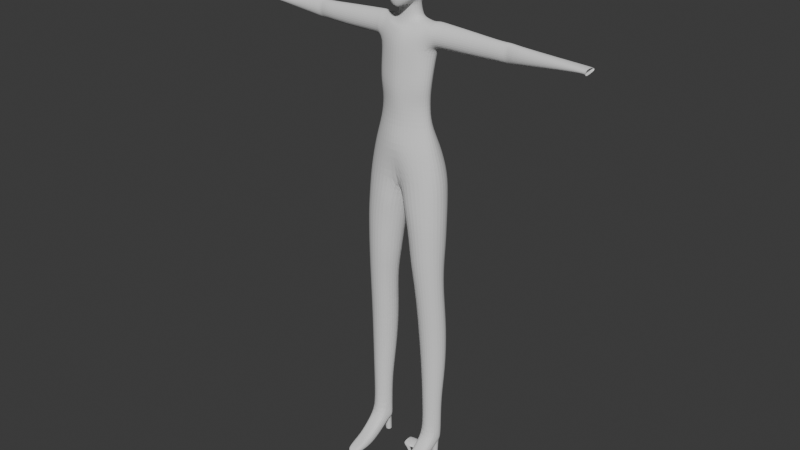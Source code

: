 # Source: player_simple4.blend  (saved by Blender 4.2.66; exported with 4.5.12 LTS)
import bpy
from mathutils import Matrix  # noqa: F401  (used for matrix-valued properties, if any)

bpy.ops.wm.read_factory_settings(use_empty=True)
scene = bpy.context.scene
scene.name = 'Scene'

# ---- collections
col_sample = bpy.data.collections.new('sample'); scene.collection.children.link(col_sample)
col_collection = bpy.data.collections.new('Collection'); scene.collection.children.link(col_collection)

# ---- world
world_world = bpy.data.worlds.new('World'); scene.world = world_world
world_world.use_nodes = True; world_world.node_tree.nodes.clear()
_N = world_world.node_tree.nodes; _L = world_world.node_tree.links
n0 = _N.new('ShaderNodeOutputWorld'); n0.name = 'World Output'; n0.location = (300, 300)
n1 = _N.new('ShaderNodeBackground'); n1.name = 'Background'; n1.location = (10, 300)
n1.inputs[0].default_value = (0.05088, 0.05088, 0.05088, 1.0)
_L.new(n1.outputs[0], n0.inputs[0])
n0.is_active_output = True
world_world.color = (0.05088, 0.05088, 0.05088)
world_world.sun_shadow_jitter_overblur = 0.0

# ---- meshes
me_cube = bpy.data.meshes.new('Cube')
me_cube.from_pydata([(0.0361, -0.0495, 1.611), (0.0361, 0.0494, 1.515), (0.0361, 0.0495, 1.611), (0.0214, 0.0565, 1.508), (0.0, 0.0601, 1.504), (0.0, 0.0603, 1.622), (0.0214, 0.0567, 1.618), (0.0414, 0.0567, 1.593), (0.044, 0.0603, 1.563), (0.0414, 0.0567, 1.532), (0.0466, -0.0323, 1.507), (0.0474, 0.0, 1.506), (0.0421, 0.0312, 1.507), (0.0409, 0.0314, 1.618), (0.041, 0.0, 1.621), (0.0409, -0.0314, 1.618), (0.0414, -0.0567, 1.593), (0.044, -0.0603, 1.563), (0.0214, -0.0567, 1.618), (0.0, -0.0603, 1.622), (0.0, 0.0773, 1.532), (0.0, 0.083, 1.563), (0.0, 0.0773, 1.593), (0.0228, 0.0721, 1.532), (0.0241, 0.0773, 1.563), (0.0228, 0.0721, 1.593), (0.0523, 0.0314, 1.532), (0.0558, 0.0314, 1.563), (0.0521, 0.0314, 1.593), (0.0537, 0.0, 1.532), (0.0561, 0.0, 1.563), (0.0528, 0.0, 1.593), (0.0534, -0.0314, 1.532), (0.0558, -0.0314, 1.563), (0.0521, -0.0314, 1.593), (0.0241, -0.0773, 1.563), (0.0228, -0.0721, 1.593), (0.0, -0.083, 1.563), (0.0, -0.0773, 1.593), (0.0, 0.0303, 1.484), (0.0255, 0.0238, 1.491), (0.0, -0.0303, 1.481), (0.0365, 0.0, 1.497), (0.0338, -0.0284, 1.493), (0.0227, 0.0314, 1.633), (0.0, 0.0314, 1.638), (0.0233, 0.0, 1.635), (0.0, 0.0, 1.64), (0.0227, -0.0314, 1.633), (0.0, -0.0314, 1.638), (0.0447, -0.0575, 1.532), (0.0241, -0.0746, 1.532), (0.0, -0.0803, 1.532), (0.0341, -0.0494, 1.495), (0.0178, -0.0647, 1.485), (0.0, -0.0729, 1.479), (0.0221, -0.0747, 1.508), (0.0381, -0.0531, 1.508), (0.0, -0.0803, 1.507), (0.0147, -0.0538, 1.478), (0.0, -0.0571, 1.472), (0.1003, -0.043, 0.08969), (0.1285, -0.024, 0.098), (0.1347, -0.002, 0.1079), (0.1198, 0.016, 0.1162), (0.101, 0.029, 0.1237), (0.08285, 0.016, 0.1171), (0.06767, -0.002, 0.1094), (0.07346, -0.024, 0.09932), (0.07411, -0.0754, 0.8329), (0.1198, -0.0567, 0.8337), (0.1393, -0.0113, 0.8336), (0.1188, 0.0362, 0.8615), (0.0719, 0.0562, 0.8609), (0.02503, 0.0362, 0.8602), (0.01142, -0.0113, 0.8294), (0.02847, -0.0586, 0.8325), (0.0, -0.06679, 1.141), (0.07456, -0.03994, 1.14), (0.08684, -0.01462, 1.141), (0.06842, 0.01147, 1.141), (0.0, 0.02067, 1.141), (0.0342, 0.0576, 1.073), (0.0396, -0.0748, 1.073), (0.0, -0.066, 1.366), (0.075, -0.036, 1.366), (0.095, 0.0, 1.353), (0.074, 0.034, 1.366), (0.0, 0.046, 1.366), (0.0, -0.0838, 1.073), (0.0937, -0.046, 1.073), (0.1126, -0.0117, 1.073), (0.0, -0.055, 0.9687), (0.1133, -0.0511, 0.9732), (0.1331, -0.0039, 0.9765), (0.104, 0.0547, 0.993), (0.0, 0.0547, 0.983), (0.0847, 0.0414, 1.073), (0.0, 0.0468, 1.073), (0.0, -0.0014, 0.9308), (0.04157, -0.05912, 1.141), (0.041, -0.055, 1.366), (0.0554, -0.0736, 0.9665), (0.0362, 0.02528, 1.141), (0.032, 0.05, 1.366), (0.0497, 0.0758, 0.989), (0.09233, 0.037, 1.402), (0.09233, 0.026, 1.434), (0.09333, 0.002, 1.443), (0.091, -0.025, 1.428), (0.091, -0.035, 1.402), (0.094, -0.027, 1.374), (0.0, -0.0286, 1.469), (0.039, -0.05, 1.398), (0.0278, -0.022, 1.476), (0.0339, 0.0, 1.48), (0.0242, 0.0205, 1.477), (0.0, 0.0304, 1.472), (0.1083, 0.03411, 1.402), (0.1083, 0.02487, 1.433), (0.1083, 0.00177, 1.443), (0.107, -0.02133, 1.427), (0.107, -0.03057, 1.402), (0.035, 0.05, 1.405), (0.073, 0.043, 1.403), (0.06291, 0.01386, 1.203), (0.069, 0.023, 1.305), (0.0, 0.04, 1.305), (0.0, 0.02674, 1.203), (0.06613, -0.04193, 1.203), (0.077, -0.04, 1.305), (0.091, -0.008, 1.304), (0.08115, -0.01189, 1.203), (0.0, -0.06768, 1.203), (0.0, -0.068, 1.305), (0.02965, -0.06124, 1.203), (0.041, -0.057, 1.305), (0.02751, 0.02995, 1.203), (0.031, 0.044, 1.305), (0.03, 0.0249, 1.449), (0.033, 0.028, 1.438), (0.045, 0.0, 1.442), (0.0349, 0.001, 1.452), (0.038, -0.024, 1.435), (0.027, -0.0199, 1.448), (0.06725, 0.01298, 1.25), (0.0, 0.03336, 1.25), (0.0754, -0.04387, 1.25), (0.08762, -0.01598, 1.25), (0.0, -0.07176, 1.25), (0.0377, -0.06211, 1.25), (0.03159, 0.03658, 1.25), (0.08884, -0.0602, 0.6054), (0.1245, -0.046, 0.6078), (0.05526, -0.0471, 0.604), (0.05736, 0.018, 0.6157), (0.04135, -0.0104, 0.6013), (0.1204, 0.018, 0.6193), (0.08832, 0.031, 0.6171), (0.1385, -0.0104, 0.6084), (0.08164, -0.0695, 0.7027), (0.0794, -0.072, 0.7518), (0.04264, -0.0547, 0.7023), (0.0383, -0.0566, 0.7516), (0.04392, 0.023, 0.6988), (0.03532, 0.03, 0.7789), (0.1182, 0.023, 0.6989), (0.1218, 0.03, 0.7799), (0.1209, -0.0546, 0.7522), (0.1219, -0.0528, 0.7021), (0.02233, -0.0137, 0.7494), (0.02661, -0.0136, 0.7006), (0.07851, 0.048, 0.7789), (0.08113, 0.038, 0.6993), (0.138, -0.0137, 0.7519), (0.1378, -0.0136, 0.7027), (0.125, -0.0298, 0.2077), (0.06611, -0.0054, 0.209), (0.09986, 0.024, 0.2477), (0.135, -0.0054, 0.2092), (0.1004, -0.042, 0.2059), (0.07517, -0.0298, 0.208), (0.07691, 0.014, 0.2482), (0.1219, 0.014, 0.2482), (0.09976, -0.0427, 0.3198), (0.09434, -0.0483, 0.4619), (0.0695, -0.0301, 0.3195), (0.06037, -0.0344, 0.4607), (0.0701, 0.029, 0.3464), (0.06131, 0.031, 0.4837), (0.1272, 0.029, 0.3481), (0.1264, 0.031, 0.4872), (0.1291, -0.0334, 0.4641), (0.1289, -0.0292, 0.3211), (0.04736, 0.0015, 0.459), (0.05708, 0.001, 0.3188), (0.09337, 0.045, 0.4849), (0.09916, 0.041, 0.3468), (0.1429, 0.0015, 0.4638), (0.1415, 0.001, 0.3209), (0.002892, -0.0062, 0.8963), (0.1124, 0.0475, 0.9264), (0.1363, -0.0068, 0.9056), (0.117, -0.0542, 0.9041), (0.06488, -0.0748, 0.9019), (0.0172, -0.0665, 0.9), (0.06123, 0.0671, 0.9231), (0.01309, 0.0456, 0.9206), (0.0, -0.034, 1.43), (0.0, -0.0288, 1.446), (0.072, 0.026, 1.43), (0.075, 0.0, 1.438), (0.072, -0.024, 1.43), (0.0, -0.04, 1.419), (0.073, -0.037, 1.403), (0.0, -0.059, 1.395), (0.09833, 0.0, 1.363), (0.09533, 0.027, 1.374), (0.1083, 0.00177, 1.367), (0.107, -0.02133, 1.377), (0.1083, 0.02487, 1.377), (0.0, -0.05, 1.415), (0.034, -0.039, 1.419), (0.028, -0.032, 1.422), (0.0, 0.047, 1.407), (0.0, 0.037, 1.431), (0.0, 0.0368, 1.445), (0.1162, 0.017, 0.08328), (0.1002, 0.023, 0.08668), (0.08508, 0.017, 0.08397), (0.1279, 0.005, 0.07505), (0.06677, -0.001, 0.0674), (0.1108, 0.02, 0.07143), (0.1162, -0.174, -0.00269), (0.08119, -0.174, -0.001937), (0.09813, -0.174, -0.002312), (0.1165, -0.172, 0.01225), (0.08149, -0.172, 0.0131), (0.09852, -0.172, 0.01272), (0.0965, -0.011, 0.05669), (0.1346, -0.01, 0.06088), (0.0656, -0.01, 0.06249), (0.1009, 0.024, 0.07366), (0.08988, 0.02, 0.07187), (0.1168, 0.01, 0.06726), (0.0838, 0.01, 0.06802), (0.1006, -0.003, 0.06164), (0.1147, 0.002, 0.06333), (0.08563, 0.002, 0.06404), (0.1051, 0.022, -0.004465), (0.09814, 0.025, -0.004322), (0.09112, 0.022, -0.004169), (0.1091, 0.014, -0.004538), (0.08812, 0.014, -0.00409), (0.09814, 0.004, -0.004322), (0.1061, 0.007, -0.004458), (0.09112, 0.007, -0.004169), (0.07308, -0.096, -0.002687), (0.07618, -0.145, -0.001771), (0.1227, -0.144, 0.02211), (0.125, -0.104, 0.03606), (0.09905, -0.104, 0.03667), (0.09875, -0.144, 0.02264), (0.074, -0.104, 0.0373), (0.0767, -0.144, 0.02319), (0.1222, -0.145, -0.002849), (0.1241, -0.096, -0.003931), (0.09813, -0.145, -0.002312), (0.09813, -0.096, -0.003317), (0.1277, -0.064, 0.06403), (0.1268, -0.04, 0.02705), (0.09881, -0.04, 0.02765), (0.07286, -0.04, 0.02827), (0.09965, -0.064, 0.06464), (0.0737, -0.064, 0.06525), (0.348, 0.001757, 1.428), (0.3037, 0.00177, 1.429), (0.3046, -0.01446, 1.421), (0.347, -0.01355, 1.421), (0.3493, 0.02422, 1.401), (0.3024, 0.02515, 1.4), (0.3024, 0.0185, 1.421), (0.3493, 0.01776, 1.42), (0.347, -0.01354, 1.38), (0.3046, -0.01446, 1.379), (0.3037, 0.00177, 1.371), (0.348, 0.001758, 1.372), (0.3467, -0.01999, 1.401), (0.3055, -0.02098, 1.4), (0.3493, 0.01776, 1.381), (0.3024, 0.0185, 1.379), (0.4662, 0.02001, 1.405), (0.4662, 0.01509, 1.417), (0.557, 0.01345, 1.415), (0.557, -0.01477, 1.415), (0.4655, -0.01443, 1.418), (0.4654, -0.02023, 1.405), (0.557, -0.0203, 1.408), (0.4658, -0.0004219, 1.422), (0.557, -0.001889, 1.417), (0.4655, -0.01493, 1.391), (0.557, 0.01215, 1.403), (0.4662, 0.01445, 1.393), (0.4658, -0.0005805, 1.388), (0.3259, 0.00177, 1.369), (0.3259, 0.01965, 1.378), (0.3259, 0.01965, 1.422), (0.3259, 0.00177, 1.431), (0.3259, -0.007118, 1.422), (0.3259, -0.01429, 1.4), (0.3414, 0.02589, 1.4), (0.3259, -0.007118, 1.378), (0.3103, 0.02649, 1.4), (0.3125, 0.02224, 1.412), (0.3392, 0.02182, 1.412), (0.3393, 0.02181, 1.389), (0.3126, 0.02225, 1.388), (0.3259, 0.02284, 1.385), (0.3259, 0.02284, 1.416), (0.3259, 0.02645, 1.4), (0.5675, -0.004027, 1.4), (0.5675, -0.02093, 1.398), (0.5679, 0.01397, 1.403), (0.5679, -0.02531, 1.407), (0.5678, 0.01967, 1.407), (0.5679, -0.002374, 1.416), (0.5679, -0.01879, 1.414), (0.5678, 0.01467, 1.413), (0.557, -0.01627, 1.401), (0.557, -0.002327, 1.402), (0.557, 0.01676, 1.408), (0.2058, -0.01789, 1.425), (0.206, 0.00177, 1.437), (0.2054, 0.02168, 1.427), (0.2063, -0.02577, 1.401), (0.2054, 0.02963, 1.401), (0.2054, 0.02168, 1.375), (0.206, 0.00177, 1.366), (0.2058, -0.01789, 1.375)], [], [(20, 21, 24, 23), (21, 22, 25, 24), (22, 5, 6, 25), (25, 6, 2, 7), (24, 25, 7, 8), (23, 24, 8, 9), (3, 23, 9, 1), (4, 20, 23, 3), (26, 27, 30, 29), (27, 28, 31, 30), (29, 30, 33, 32), (30, 31, 34, 33), (1, 9, 26, 12), (9, 8, 27, 26), (8, 7, 28, 27), (7, 2, 13, 28), (28, 13, 14, 31), (31, 14, 15, 34), (34, 15, 0, 16), (33, 34, 16, 17), (11, 29, 32, 10), (12, 26, 29, 11), (35, 36, 38, 37), (17, 16, 36, 35), (16, 0, 18, 36), (36, 18, 19, 38), (112, 114, 43, 41), (115, 116, 40, 42), (4, 3, 40, 39), (3, 1, 12, 40), (40, 12, 11, 42), (42, 11, 10, 43), (44, 45, 47, 46), (46, 47, 49, 48), (2, 6, 44, 13), (6, 5, 45, 44), (48, 49, 19, 18), (15, 48, 18, 0), (14, 46, 48, 15), (13, 44, 46, 14), (17, 35, 51, 50), (35, 37, 52, 51), (57, 56, 54, 53), (56, 58, 55, 54), (51, 52, 58, 56), (50, 51, 56, 57), (33, 17, 50, 32), (32, 50, 57, 10), (10, 57, 53, 43), (54, 55, 60, 59), (41, 43, 59, 60), (54, 59, 43, 53), (168, 70, 69, 161), (161, 69, 76, 163), (170, 75, 74, 165), (172, 73, 72, 167), (174, 71, 70, 168), (163, 76, 75, 170), (165, 74, 73, 172), (167, 72, 71, 174), (138, 104, 87, 126), (131, 86, 85, 130), (80, 97, 82, 103), (78, 90, 91, 79), (126, 87, 86, 131), (136, 101, 84, 134), (200, 205, 92, 99), (100, 83, 90, 78), (82, 105, 96, 98), (90, 93, 94, 91), (77, 89, 83, 100), (103, 82, 98, 81), (91, 94, 95, 97), (83, 102, 93, 90), (200, 99, 96, 207), (79, 91, 97, 80), (201, 95, 94, 202), (202, 94, 93, 203), (89, 92, 102, 83), (130, 85, 101, 136), (204, 203, 93, 102), (205, 204, 102, 92), (97, 95, 105, 82), (127, 88, 104, 138), (201, 206, 105, 95), (206, 207, 96, 105), (106, 118, 220, 217), (110, 122, 121, 109), (108, 120, 119, 107), (111, 219, 122, 110), (109, 121, 120, 108), (107, 119, 118, 106), (81, 128, 137, 103), (146, 127, 138, 151), (78, 129, 135, 100), (147, 130, 136, 150), (100, 135, 133, 77), (150, 136, 134, 149), (80, 125, 132, 79), (145, 126, 131, 148), (79, 132, 129, 78), (148, 131, 130, 147), (103, 137, 125, 80), (151, 138, 126, 145), (139, 116, 115, 142), (142, 115, 114, 144), (211, 141, 143, 212), (141, 142, 144, 143), (210, 140, 141, 211), (140, 139, 142, 141), (137, 151, 145, 125), (132, 148, 147, 129), (125, 145, 148, 132), (135, 150, 149, 133), (129, 147, 150, 135), (128, 146, 151, 137), (191, 157, 159, 198), (189, 155, 158, 196), (187, 154, 156, 194), (198, 159, 153, 192), (196, 158, 157, 191), (194, 156, 155, 189), (185, 152, 154, 187), (192, 153, 152, 185), (157, 166, 175, 159), (166, 167, 174, 175), (155, 164, 173, 158), (164, 165, 172, 173), (154, 162, 171, 156), (162, 163, 170, 171), (159, 175, 169, 153), (175, 174, 168, 169), (158, 173, 166, 157), (173, 172, 167, 166), (156, 171, 164, 155), (171, 170, 165, 164), (152, 160, 162, 154), (160, 161, 163, 162), (153, 169, 160, 152), (169, 168, 161, 160), (62, 176, 180, 61), (61, 180, 181, 68), (67, 177, 182, 66), (65, 178, 183, 64), (63, 179, 176, 62), (68, 181, 177, 67), (66, 182, 178, 65), (64, 183, 179, 63), (176, 193, 184, 180), (193, 192, 185, 184), (180, 184, 186, 181), (184, 185, 187, 186), (177, 195, 188, 182), (195, 194, 189, 188), (178, 197, 190, 183), (197, 196, 191, 190), (179, 199, 193, 176), (199, 198, 192, 193), (181, 186, 195, 177), (186, 187, 194, 195), (182, 188, 197, 178), (188, 189, 196, 197), (183, 190, 199, 179), (190, 191, 198, 199), (73, 74, 207, 206), (72, 73, 206, 201), (76, 69, 204, 205), (69, 70, 203, 204), (71, 202, 203, 70), (72, 201, 202, 71), (75, 200, 207, 74), (75, 76, 205, 200), (112, 209, 144, 114), (107, 210, 211, 108), (108, 211, 212, 109), (109, 212, 214, 110), (144, 209, 208, 143), (332, 276, 281, 333), (217, 220, 218, 216), (216, 218, 219, 111), (110, 214, 85, 111), (85, 86, 216, 111), (86, 87, 217, 216), (107, 106, 124, 210), (87, 124, 106, 217), (84, 101, 113, 215), (101, 85, 214, 113), (222, 212, 143, 223), (221, 222, 223, 213), (208, 213, 223, 143), (221, 215, 113, 222), (212, 222, 113, 214), (104, 123, 124, 87), (210, 124, 123, 140), (88, 224, 123, 104), (140, 123, 224, 225), (117, 116, 139, 226), (139, 140, 225, 226), (335, 280, 290, 336), (338, 284, 288, 334), (337, 285, 284, 338), (333, 281, 280, 335), (331, 277, 276, 332), (66, 229, 231, 67), (64, 227, 228, 65), (65, 228, 229, 66), (63, 230, 227, 64), (227, 232, 242, 228), (229, 243, 245, 231), (233, 236, 238, 235), (235, 238, 237, 234), (259, 262, 238, 236), (262, 264, 237, 238), (231, 245, 248, 241), (270, 271, 239, 240), (63, 62, 240, 230), (270, 240, 62, 269), (68, 67, 231, 241), (272, 274, 68, 241), (230, 244, 232, 227), (240, 239, 246, 247), (228, 242, 243, 229), (240, 247, 244, 230), (247, 255, 252, 244), (243, 251, 253, 245), (246, 254, 255, 247), (242, 250, 251, 243), (232, 249, 250, 242), (245, 253, 256, 248), (244, 252, 249, 232), (248, 256, 254, 246), (248, 246, 239, 241), (272, 241, 239, 271), (234, 258, 267, 235), (258, 257, 268, 267), (234, 237, 264, 258), (258, 264, 263, 257), (233, 265, 259, 236), (265, 266, 260, 259), (233, 235, 267, 265), (265, 267, 268, 266), (273, 274, 263, 261), (261, 263, 264, 262), (269, 273, 261, 260), (260, 261, 262, 259), (62, 61, 273, 269), (61, 68, 274, 273), (257, 272, 271, 268), (257, 263, 274, 272), (266, 270, 269, 260), (266, 268, 271, 270), (334, 288, 277, 331), (278, 295, 298, 275), (336, 290, 285, 337), (279, 291, 302, 289), (304, 285, 290, 305), (306, 281, 276, 307), (308, 277, 288, 309), (280, 281, 313, 312), (309, 288, 284, 311), (311, 284, 285, 304), (279, 289, 315, 310), (307, 276, 277, 308), (116, 117, 39, 40), (114, 115, 42, 43), (289, 302, 303, 286), (275, 298, 292, 282), (282, 292, 291, 279), (283, 300, 296, 287), (287, 296, 295, 278), (286, 303, 300, 283), (293, 330, 291, 292), (297, 294, 295, 296), (299, 293, 292, 298), (294, 299, 298, 295), (328, 297, 296, 300), (330, 301, 302, 291), (329, 328, 300, 303), (301, 329, 303, 302), (275, 307, 308, 278), (281, 306, 318, 313), (283, 311, 304, 286), (287, 309, 311, 283), (290, 280, 312, 316), (278, 308, 309, 287), (282, 306, 307, 275), (286, 304, 305, 289), (306, 282, 314, 318), (289, 305, 317, 315), (305, 290, 316, 317), (282, 279, 310, 314), (318, 314, 310, 319), (313, 318, 319, 312), (312, 319, 317, 316), (310, 315, 317, 319), (327, 293, 299, 325), (324, 330, 293, 327), (320, 329, 301, 322), (322, 301, 330, 324), (323, 297, 328, 321), (326, 294, 297, 323), (321, 328, 329, 320), (325, 299, 294, 326), (220, 336, 337, 218), (122, 334, 331, 121), (121, 331, 332, 120), (119, 333, 335, 118), (218, 337, 338, 219), (219, 338, 334, 122), (118, 335, 336, 220), (120, 332, 333, 119)])
_uv = me_cube.uv_layers.new(name='UVMap')
_uv.uv.foreach_set('vector', [0.4375, 0.375, 0.5, 0.375, 0.5, 0.4375, 0.4375, 0.4375, 0.5, 0.375, 0.5625, 0.375, 0.5625, 0.4375, 0.5, 0.4375, 0.5625, 0.375, 0.625, 0.375, 0.625, 0.4375, 0.5625, 0.4375, 0.5625, 0.4375, 0.625, 0.4375, 0.625, 0.5, 0.5625, 0.5, 0.5, 0.4375, 0.5625, 0.4375, 0.5625, 0.5, 0.5, 0.5, 0.4375, 0.4375, 0.5, 0.4375, 0.5, 0.5, 0.4375, 0.5, 0.375, 0.4375, 0.4375, 0.4375, 0.4375, 0.5, 0.375, 0.5, 0.375, 0.375, 0.4375, 0.375, 0.4375, 0.4375, 0.375, 0.4375, 0.4375, 0.5625, 0.5, 0.5625, 0.5, 0.625, 0.4375, 0.625, 0.5, 0.5625, 0.5625, 0.5625, 0.5625, 0.625, 0.5, 0.625, 0.4375, 0.625, 0.5, 0.625, 0.5, 0.6875, 0.4375, 0.6875, 0.5, 0.625, 0.5625, 0.625, 0.5625, 0.6875, 0.5, 0.6875, 0.375, 0.5, 0.4375, 0.5, 0.4375, 0.5625, 0.375, 0.5625, 0.4375, 0.5, 0.5, 0.5, 0.5, 0.5625, 0.4375, 0.5625, 0.5, 0.5, 0.5625, 0.5, 0.5625, 0.5625, 0.5, 0.5625, 0.5625, 0.5, 0.625, 0.5, 0.625, 0.5625, 0.5625, 0.5625, 0.5625, 0.5625, 0.625, 0.5625, 0.625, 0.625, 0.5625, 0.625, 0.5625, 0.625, 0.625, 0.625, 0.625, 0.6875, 0.5625, 0.6875, 0.5625, 0.6875, 0.625, 0.6875, 0.625, 0.75, 0.5625, 0.75, 0.5, 0.6875, 0.5625, 0.6875, 0.5625, 0.75, 0.5, 0.75, 0.3742, 0.625, 0.4375, 0.625, 0.4375, 0.6875, 0.3661, 0.6872, 0.375, 0.5625, 0.4375, 0.5625, 0.4375, 0.625, 0.3742, 0.625, 0.5, 0.8125, 0.5625, 0.8125, 0.5625, 0.875, 0.5, 0.875, 0.5, 0.75, 0.5625, 0.75, 0.5625, 0.8125, 0.5, 0.8125, 0.5625, 0.75, 0.625, 0.75, 0.625, 0.8125, 0.5625, 0.8125, 0.5625, 0.8125, 0.625, 0.8125, 0.625, 0.875, 0.5625, 0.875, 0.0, 0.0, 0.0, 0.0, 0.0, 0.0, 0.0, 0.0, 0.0, 0.0, 0.0, 0.0, 0.0, 0.0, 0.0, 0.0, 0.25, 0.5, 0.3125, 0.5, 0.3426, 0.5625, 0.25, 0.5625, 0.3125, 0.5, 0.375, 0.5, 0.375, 0.5625, 0.3426, 0.5625, 0.3426, 0.5625, 0.375, 0.5625, 0.3742, 0.625, 0.344, 0.625, 0.344, 0.625, 0.3742, 0.625, 0.3661, 0.6872, 0.3324, 0.6874, 0.6875, 0.5625, 0.75, 0.5625, 0.75, 0.625, 0.6875, 0.625, 0.6875, 0.625, 0.75, 0.625, 0.75, 0.6875, 0.6875, 0.6875, 0.625, 0.5, 0.6875, 0.5, 0.6875, 0.5625, 0.625, 0.5625, 0.6875, 0.5, 0.75, 0.5, 0.75, 0.5625, 0.6875, 0.5625, 0.6875, 0.6875, 0.75, 0.6875, 0.75, 0.75, 0.6875, 0.75, 0.625, 0.6875, 0.6875, 0.6875, 0.6875, 0.75, 0.625, 0.75, 0.625, 0.625, 0.6875, 0.625, 0.6875, 0.6875, 0.625, 0.6875, 0.625, 0.5625, 0.6875, 0.5625, 0.6875, 0.625, 0.625, 0.625, 0.5, 0.75, 0.5, 0.8125, 0.5, 0.8125, 0.5, 0.75, 0.5, 0.8125, 0.5, 0.875, 0.5, 0.875, 0.5, 0.8125, 0.4773, 0.7452, 0.5, 0.813, 0.4974, 0.8007, 0.474, 0.7413, 0.5, 0.813, 0.5, 0.875, 0.5, 0.875, 0.4974, 0.8007, 0.5, 0.8125, 0.5, 0.875, 0.5, 0.875, 0.5, 0.813, 0.5, 0.75, 0.5, 0.8125, 0.5, 0.813, 0.4773, 0.7452, 0.5, 0.6875, 0.5, 0.75, 0.5, 0.75, 0.4375, 0.6875, 0.4375, 0.6875, 0.5, 0.75, 0.4773, 0.7452, 0.3661, 0.6872, 0.3661, 0.6872, 0.4773, 0.7452, 0.474, 0.7413, 0.3324, 0.6874, 0.4974, 0.8007, 0.5, 0.875, 0.4814, 0.8559, 0.4807, 0.7981, 0.25, 0.6875, 0.3324, 0.6874, 0.4807, 0.7981, 0.4814, 0.8559, 0.4974, 0.8007, 0.4807, 0.7981, 0.3324, 0.6874, 0.474, 0.7413, 0.0, 0.0, 0.0, 0.0, 0.0, 0.0, 0.0, 0.0, 0.0, 0.0, 0.0, 0.0, 0.0, 0.0, 0.0, 0.0, 0.0, 0.0, 0.0, 0.0, 0.0, 0.0, 0.0, 0.0, 0.0, 0.0, 0.0, 0.0, 0.0, 0.0, 0.0, 0.0, 0.0, 0.0, 0.0, 0.0, 0.0, 0.0, 0.0, 0.0, 0.0, 0.0, 0.0, 0.0, 0.0, 0.0, 0.0, 0.0, 0.0, 0.0, 0.0, 0.0, 0.0, 0.0, 0.0, 0.0, 0.0, 0.0, 0.0, 0.0, 0.0, 0.0, 0.0, 0.0, 0.0, 0.0, 0.0, 0.0, 0.0, 0.0, 0.0, 0.0, 0.0, 0.0, 0.0, 0.0, 0.0, 0.0, 0.0, 0.0, 0.0, 0.0, 0.0, 0.0, 0.0, 0.0, 0.0, 0.0, 0.0, 0.0, 0.0, 0.0, 0.0, 0.0, 0.0, 0.0, 0.0, 0.0, 0.0, 0.0, 0.0, 0.0, 0.0, 0.0, 0.0, 0.0, 0.0, 0.0, 0.0, 0.0, 0.0, 0.0, 0.0, 0.0, 0.0, 0.0, 0.0, 0.0, 0.0, 0.0, 0.0, 0.0, 0.0, 0.0, 0.0, 0.0, 0.0, 0.0, 0.0, 0.0, 0.0, 0.0, 0.0, 0.0, 0.0, 0.0, 0.0, 0.0, 0.0, 0.0, 0.0, 0.0, 0.0, 0.0, 0.0, 0.0, 0.0, 0.0, 0.0, 0.0, 0.0, 0.0, 0.0, 0.0, 0.0, 0.0, 0.0, 0.0, 0.0, 0.0, 0.0, 0.0, 0.0, 0.0, 0.0, 0.0, 0.0, 0.0, 0.0, 0.0, 0.0, 0.0, 0.0, 0.0, 0.0, 0.0, 0.0, 0.0, 0.0, 0.0, 0.0, 0.0, 0.0, 0.0, 0.0, 0.0, 0.0, 0.0, 0.0, 0.0, 0.0, 0.0, 0.0, 0.0, 0.0, 0.0, 0.0, 0.0, 0.0, 0.0, 0.0, 0.0, 0.0, 0.0, 0.0, 0.0, 0.0, 0.0, 0.0, 0.0, 0.0, 0.0, 0.0, 0.0, 0.0, 0.0, 0.0, 0.0, 0.0, 0.0, 0.0, 0.0, 0.0, 0.0, 0.0, 0.0, 0.0, 0.0, 0.0, 0.0, 0.0, 0.0, 0.0, 0.0, 0.0, 0.0, 0.0, 0.0, 0.0, 0.0, 0.0, 0.0, 0.0, 0.0, 0.0, 0.0, 0.0, 0.0, 0.0, 0.0, 0.0, 0.0, 0.0, 0.0, 0.0, 0.0, 0.0, 0.0, 0.0, 0.0, 0.0, 0.0, 0.0, 0.0, 0.0, 0.0, 0.0, 0.0, 0.0, 0.0, 0.0, 0.0, 0.0, 0.0, 0.0, 0.0, 0.0, 0.0, 0.0, 0.0, 0.0, 0.0, 0.0, 0.0, 0.0, 0.0, 0.0, 0.0, 0.0, 0.0, 0.0, 0.0, 0.0, 0.0, 0.0, 0.0, 0.0, 0.0, 0.0, 0.0, 0.0, 0.0, 0.0, 0.0, 0.0, 0.0, 0.0, 0.0, 0.0, 0.0, 0.0, 0.0, 0.0, 0.0, 0.0, 0.0, 0.0, 0.0, 0.0, 0.0, 0.0, 0.0, 0.0, 0.0, 0.0, 0.0, 0.0, 0.0, 0.0, 0.0, 0.0, 0.0, 0.0, 0.0, 0.0, 0.0, 0.0, 0.0, 0.0, 0.0, 0.0, 0.0, 0.0, 0.0, 0.0, 0.0, 0.0, 0.0, 0.0, 0.0, 0.0, 0.0, 0.0, 0.0, 0.0, 0.0, 0.0, 0.0, 0.0, 0.0, 0.0, 0.0, 0.0, 0.0, 0.0, 0.0, 0.0, 0.0, 0.0, 0.0, 0.0, 0.0, 0.0, 0.0, 0.0, 0.0, 0.0, 0.0, 0.0, 0.0, 0.0, 0.0, 0.0, 0.0, 0.0, 0.0, 0.0, 0.0, 0.0, 0.0, 0.0, 0.0, 0.0, 0.0, 0.0, 0.0, 0.0, 0.0, 0.0, 0.0, 0.0, 0.0, 0.0, 0.0, 0.0, 0.0, 0.0, 0.0, 0.0, 0.0, 0.0, 0.0, 0.0, 0.0, 0.0, 0.0, 0.0, 0.0, 0.0, 0.0, 0.0, 0.0, 0.0, 0.0, 0.0, 0.0, 0.0, 0.0, 0.0, 0.0, 0.0, 0.0, 0.0, 0.0, 0.0, 0.0, 0.0, 0.0, 0.0, 0.0, 0.0, 0.0, 0.0, 0.0, 0.0, 0.0, 0.0, 0.0, 0.0, 0.0, 0.0, 0.0, 0.0, 0.0, 0.0, 0.0, 0.0, 0.0, 0.0, 0.0, 0.0, 0.0, 0.0, 0.0, 0.0, 0.0, 0.0, 0.0, 0.0, 0.0, 0.0, 0.0, 0.0, 0.0, 0.0, 0.0, 0.0, 0.0, 0.0, 0.0, 0.0, 0.0, 0.0, 0.0, 0.0, 0.0, 0.0, 0.0, 0.0, 0.0, 0.0, 0.0, 0.0, 0.0, 0.0, 0.0, 0.0, 0.0, 0.0, 0.0, 0.0, 0.0, 0.0, 0.0, 0.0, 0.0, 0.0, 0.0, 0.0, 0.0, 0.0, 0.0, 0.0, 0.0, 0.0, 0.0, 0.0, 0.0, 0.0, 0.0, 0.0, 0.0, 0.0, 0.0, 0.0, 0.0, 0.0, 0.0, 0.0, 0.0, 0.0, 0.0, 0.0, 0.0, 0.0, 0.0, 0.0, 0.0, 0.0, 0.0, 0.0, 0.0, 0.0, 0.0, 0.0, 0.0, 0.0, 0.0, 0.0, 0.0, 0.0, 0.0, 0.0, 0.0, 0.0, 0.0, 0.0, 0.0, 0.0, 0.0, 0.0, 0.0, 0.0, 0.0, 0.0, 0.0, 0.0, 0.0, 0.0, 0.0, 0.0, 0.0, 0.0, 0.0, 0.0, 0.0, 0.0, 0.0, 0.0, 0.0, 0.0, 0.0, 0.0, 0.0, 0.0, 0.0, 0.0, 0.0, 0.0, 0.0, 0.0, 0.0, 0.0, 0.0, 0.0, 0.0, 0.0, 0.0, 0.0, 0.0, 0.0, 0.0, 0.0, 0.0, 0.0, 0.0, 0.0, 0.0, 0.0, 0.0, 0.0, 0.0, 0.0, 0.0, 0.0, 0.0, 0.0, 0.0, 0.0, 0.0, 0.0, 0.0, 0.0, 0.0, 0.0, 0.0, 0.0, 0.0, 0.0, 0.0, 0.0, 0.0, 0.0, 0.0, 0.0, 0.0, 0.0, 0.0, 0.0, 0.0, 0.0, 0.0, 0.0, 0.0, 0.0, 0.0, 0.0, 0.0, 0.0, 0.0, 0.0, 0.0, 0.0, 0.0, 0.0, 0.0, 0.0, 0.0, 0.0, 0.0, 0.0, 0.0, 0.0, 0.0, 0.0, 0.0, 0.0, 0.0, 0.0, 0.0, 0.0, 0.0, 0.0, 0.0, 0.0, 0.0, 0.0, 0.0, 0.0, 0.0, 0.0, 0.0, 0.0, 0.0, 0.0, 0.0, 0.0, 0.0, 0.0, 0.0, 0.0, 0.0, 0.0, 0.0, 0.0, 0.0, 0.0, 0.0, 0.0, 0.0, 0.0, 0.0, 0.0, 0.0, 0.0, 0.0, 0.0, 0.0, 0.0, 0.0, 0.0, 0.0, 0.0, 0.0, 0.0, 0.0, 0.0, 0.0, 0.0, 0.0, 0.0, 0.0, 0.0, 0.0, 0.0, 0.0, 0.0, 0.0, 0.0, 0.0, 0.0, 0.0, 0.0, 0.0, 0.0, 0.0, 0.0, 0.0, 0.0, 0.0, 0.0, 0.0, 0.0, 0.0, 0.0, 0.0, 0.0, 0.0, 0.0, 0.0, 0.0, 0.0, 0.0, 0.0, 0.0, 0.0, 0.0, 0.0, 0.0, 0.0, 0.0, 0.0, 0.0, 0.0, 0.0, 0.0, 0.0, 0.0, 0.0, 0.0, 0.0, 0.0, 0.0, 0.0, 0.0, 0.0, 0.0, 0.0, 0.0, 0.0, 0.0, 0.0, 0.0, 0.0, 0.0, 0.0, 0.0, 0.0, 0.0, 0.0, 0.0, 0.0, 0.0, 0.0, 0.0, 0.0, 0.0, 0.0, 0.0, 0.0, 0.0, 0.0, 0.0, 0.0, 0.0, 0.0, 0.0, 0.0, 0.0, 0.0, 0.0, 0.0, 0.0, 0.0, 0.0, 0.0, 0.0, 0.0, 0.0, 0.0, 0.0, 0.0, 0.0, 0.0, 0.0, 0.0, 0.0, 0.0, 0.0, 0.0, 0.0, 0.0, 0.0, 0.0, 0.0, 0.0, 0.0, 0.0, 0.0, 0.0, 0.0, 0.0, 0.0, 0.0, 0.0, 0.0, 0.0, 0.0, 0.0, 0.0, 0.0, 0.0, 0.0, 0.0, 0.0, 0.0, 0.0, 0.0, 0.0, 0.0, 0.0, 0.0, 0.0, 0.0, 0.0, 0.0, 0.0, 0.0, 0.0, 0.0, 0.0, 0.0, 0.0, 0.0, 0.0, 0.0, 0.0, 0.0, 0.0, 0.0, 0.0, 0.0, 0.0, 0.0, 0.0, 0.0, 0.0, 0.0, 0.0, 0.0, 0.0, 0.0, 0.0, 0.0, 0.0, 0.0, 0.0, 0.0, 0.0, 0.0, 0.0, 0.0, 0.0, 0.0, 0.0, 0.0, 0.0, 0.0, 0.0, 0.0, 0.0, 0.0, 0.0, 0.0, 0.0, 0.0, 0.0, 0.0, 0.0, 0.0, 0.0, 0.0, 0.0, 0.0, 0.0, 0.0, 0.0, 0.0, 0.0, 0.0, 0.0, 0.0, 0.0, 0.0, 0.0, 0.0, 0.0, 0.0, 0.0, 0.0, 0.0, 0.0, 0.0, 0.0, 0.0, 0.0, 0.0, 0.0, 0.0, 0.0, 0.0, 0.0, 0.0, 0.0, 0.0, 0.0, 0.0, 0.0, 0.0, 0.0, 0.0, 0.0, 0.0, 0.0, 0.0, 0.0, 0.0, 0.0, 0.0, 0.0, 0.0, 0.0, 0.0, 0.0, 0.0, 0.0, 0.0, 0.0, 0.0, 0.0, 0.0, 0.0, 0.0, 0.0, 0.0, 0.0, 0.0, 0.0, 0.0, 0.0, 0.0, 0.0, 0.0, 0.0, 0.0, 0.0, 0.0, 0.0, 0.0, 0.0, 0.0, 0.0, 0.0, 0.0, 0.0, 0.0, 0.0, 0.0, 0.0, 0.0, 0.0, 0.0, 0.0, 0.0, 0.0, 0.0, 0.0, 0.0, 0.0, 0.0, 0.0, 0.0, 0.0, 0.0, 0.0, 0.0, 0.0, 0.0, 0.0, 0.0, 0.0, 0.0, 0.0, 0.0, 0.0, 0.0, 0.0, 0.0, 0.0, 0.0, 0.0, 0.0, 0.0, 0.0, 0.0, 0.0, 0.0, 0.0, 0.0, 0.0, 0.0, 0.0, 0.0, 0.0, 0.0, 0.0, 0.0, 0.0, 0.0, 0.0, 0.0, 0.0, 0.0, 0.0, 0.0, 0.0, 0.0, 0.0, 0.0, 0.0, 0.0, 0.0, 0.0, 0.0, 0.0, 0.0, 0.0, 0.0, 0.0, 0.0, 0.0, 0.0, 0.0, 0.0, 0.0, 0.0, 0.0, 0.0, 0.0, 0.0, 0.0, 0.0, 0.0, 0.0, 0.0, 0.0, 0.0, 0.0, 0.0, 0.0, 0.0, 0.0, 0.0, 0.0, 0.0, 0.0, 0.0, 0.0, 0.0, 0.0, 0.0, 0.0, 0.0, 0.0, 0.0, 0.0, 0.0, 0.0, 0.0, 0.0, 0.0, 0.0, 0.0, 0.0, 0.0, 0.0, 0.0, 0.0, 0.0, 0.0, 0.0, 0.0, 0.0, 0.0, 0.0, 0.0, 0.0, 0.0, 0.0, 0.0, 0.0, 0.0, 0.0, 0.0, 0.0, 0.0, 0.0, 0.0, 0.0, 0.0, 0.0, 0.0, 0.0, 0.0, 0.0, 0.0, 0.0, 0.0, 0.0, 0.0, 0.0, 0.0, 0.0, 0.0, 0.0, 0.0, 0.0, 0.0, 0.0, 0.0, 0.0, 0.0, 0.0, 0.0, 0.0, 0.0, 0.0, 0.0, 0.0, 0.0, 0.0, 0.0, 0.0, 0.0, 0.0, 0.0, 0.0, 0.0, 0.0, 0.0, 0.0, 0.0, 0.0, 0.0, 0.0, 0.0, 0.0, 0.0, 0.0, 0.0, 0.0, 0.0, 0.0, 0.0, 0.0, 0.0, 0.0, 0.0, 0.0, 0.0, 0.0, 0.0, 0.0, 0.0, 0.0, 0.0, 0.0, 0.0, 0.0, 0.0, 0.0, 0.0, 0.0, 0.0, 0.0, 0.0, 0.0, 0.0, 0.0, 0.0, 0.0, 0.0, 0.0, 0.0, 0.0, 0.0, 0.0, 0.0, 0.0, 0.0, 0.0, 0.0, 0.0, 0.0, 0.0, 0.0, 0.0, 0.0, 0.0, 0.0, 0.0, 0.0, 0.0, 0.0, 0.0, 0.0, 0.0, 0.0, 0.0, 0.0, 0.0, 0.0, 0.0, 0.0, 0.0, 0.0, 0.0, 0.0, 0.0, 0.0, 0.0, 0.0, 0.0, 0.0, 0.0, 0.0, 0.0, 0.0, 0.0, 0.0, 0.0, 0.0, 0.0, 0.0, 0.0, 0.0, 0.0, 0.0, 0.0, 0.0, 0.0, 0.0, 0.0, 0.0, 0.0, 0.0, 0.0, 0.0, 0.0, 0.0, 0.0, 0.0, 0.0, 0.0, 0.0, 0.0, 0.0, 0.0, 0.0, 0.0, 0.0, 0.0, 0.0, 0.0, 0.0, 0.0, 0.0, 0.0, 0.0, 0.0, 0.0, 0.0, 0.0, 0.0, 0.0, 0.0, 0.0, 0.0, 0.0, 0.0, 0.0, 0.0, 0.0, 0.0, 0.0, 0.0, 0.0, 0.0, 0.0, 0.0, 0.0, 0.0, 0.0, 0.0, 0.0, 0.0, 0.0, 0.0, 0.0, 0.0, 0.0, 0.0, 0.0, 0.0, 0.0, 0.0, 0.0, 0.0, 0.0, 0.0, 0.0, 0.0, 0.0, 0.0, 0.0, 0.0, 0.0, 0.0, 0.0, 0.0, 0.0, 0.0, 0.0, 0.0, 0.0, 0.0, 0.0, 0.0, 0.0, 0.0, 0.0, 0.0, 0.0, 0.0, 0.0, 0.0, 0.0, 0.0, 0.0, 0.0, 0.0, 0.0, 0.0, 0.0, 0.0, 0.0, 0.0, 0.0, 0.0, 0.0, 0.0, 0.0, 0.0, 0.0, 0.0, 0.0, 0.0, 0.0, 0.0, 0.0, 0.0, 0.0, 0.0, 0.0, 0.0, 0.0, 0.0, 0.0, 0.0, 0.0, 0.0, 0.0, 0.0, 0.0, 0.0, 0.0, 0.0, 0.0, 0.0, 0.0, 0.0, 0.0, 0.0, 0.0, 0.0, 0.0, 0.0, 0.0, 0.0, 0.0, 0.0, 0.0, 0.0, 0.0, 0.0, 0.0, 0.0, 0.0, 0.0, 0.0, 0.0, 0.0, 0.0, 0.0, 0.0, 0.0, 0.0, 0.0, 0.0, 0.0, 0.0, 0.0, 0.0, 0.0, 0.0, 0.0, 0.0, 0.0, 0.0, 0.0, 0.0, 0.0, 0.0, 0.0, 0.0, 0.0, 0.0, 0.0, 0.0, 0.0, 0.0, 0.0, 0.0, 0.0, 0.0, 0.0, 0.0, 0.0, 0.0, 0.0, 0.0, 0.0, 0.0, 0.0, 0.0, 0.0, 0.0, 0.0, 0.0, 0.0, 0.0, 0.0, 0.0, 0.0, 0.0, 0.0, 0.0, 0.0, 0.0, 0.0, 0.0, 0.0, 0.0, 0.0, 0.0, 0.0, 0.0, 0.0, 0.0, 0.0, 0.0, 0.0, 0.0, 0.0, 0.0, 0.0, 0.0, 0.0, 0.0, 0.0, 0.0, 0.0, 0.0, 0.0, 0.0, 0.0, 0.0, 0.0, 0.0, 0.0, 0.0, 0.0, 0.0, 0.0, 0.0, 0.0, 0.0, 0.0, 0.0, 0.0, 0.0, 0.0, 0.0, 0.0, 0.0, 0.0, 0.0, 0.0, 0.0, 0.0, 0.0, 0.0, 0.0, 0.0, 0.0, 0.0, 0.0, 0.0, 0.0, 0.0, 0.0, 0.0, 0.0, 0.0, 0.0, 0.0, 0.0, 0.0, 0.0, 0.0, 0.0, 0.0, 0.0, 0.0, 0.0, 0.0, 0.0, 0.0, 0.0, 0.0, 0.0, 0.0, 0.0, 0.0, 0.0, 0.0, 0.0, 0.0, 0.0, 0.0, 0.0, 0.0, 0.0, 0.0, 0.0, 0.0, 0.0, 0.0, 0.0, 0.0, 0.0, 0.0, 0.0, 0.0, 0.0, 0.0, 0.0, 0.0, 0.0, 0.0, 0.0, 0.0, 0.0, 0.0, 0.0, 0.0, 0.0, 0.0, 0.0, 0.0, 0.0, 0.0, 0.0, 0.0, 0.0, 0.0, 0.0, 0.0, 0.0, 0.0, 0.0, 0.0, 0.0, 0.0, 0.0, 0.0, 0.0, 0.0, 0.0, 0.0, 0.0, 0.0, 0.0, 0.0, 0.0, 0.0, 0.0, 0.0, 0.0, 0.0, 0.0, 0.0, 0.0, 0.0, 0.0, 0.0, 0.0, 0.0, 0.0, 0.0, 0.0, 0.0, 0.0, 0.0, 0.0, 0.0, 0.0, 0.0, 0.0, 0.0, 0.0, 0.0, 0.0, 0.0, 0.0, 0.0, 0.0, 0.0, 0.0, 0.0, 0.0, 0.0, 0.0, 0.0, 0.0, 0.0, 0.0, 0.0, 0.0, 0.0, 0.0, 0.0, 0.0, 0.0, 0.0, 0.0, 0.0, 0.0, 0.0, 0.0, 0.0, 0.0, 0.0, 0.0, 0.0, 0.0, 0.0, 0.0, 0.0, 0.0, 0.0, 0.0, 0.0, 0.0, 0.0, 0.0, 0.0, 0.0, 0.0, 0.0, 0.0, 0.0, 0.0, 0.0, 0.0, 0.0, 0.0, 0.0, 0.0, 0.0, 0.0, 0.0, 0.0, 0.0, 0.0, 0.0, 0.0, 0.0, 0.0, 0.0, 0.0, 0.0, 0.0, 0.0, 0.0, 0.0, 0.0, 0.0, 0.0, 0.0, 0.0, 0.0, 0.0, 0.0, 0.0, 0.0, 0.0, 0.0, 0.0, 0.0, 0.0, 0.0, 0.0, 0.0, 0.0, 0.0, 0.0, 0.0, 0.0, 0.0, 0.0, 0.0, 0.0, 0.0, 0.0, 0.0, 0.0, 0.0, 0.0, 0.0, 0.0, 0.0, 0.0, 0.0, 0.0, 0.0, 0.0, 0.0, 0.0, 0.0, 0.0, 0.0, 0.0, 0.0, 0.0, 0.0, 0.0, 0.0, 0.0, 0.0, 0.0, 0.0, 0.0, 0.0, 0.0, 0.0, 0.0, 0.0, 0.0, 0.0, 0.0, 0.0, 0.0, 0.0, 0.0, 0.0, 0.0, 0.0, 0.0, 0.0, 0.0, 0.0, 0.0, 0.0, 0.0, 0.0, 0.0, 0.0, 0.0, 0.0, 0.0, 0.0, 0.0, 0.0, 0.0, 0.0, 0.0, 0.0, 0.0, 0.0, 0.0, 0.0, 0.0, 0.0, 0.0, 0.0, 0.0, 0.0, 0.0, 0.0, 0.0, 0.0, 0.0, 0.0, 0.0, 0.0, 0.0, 0.0, 0.0, 0.0, 0.0, 0.0, 0.0, 0.0, 0.0, 0.0, 0.0, 0.0, 0.0, 0.0, 0.0, 0.0, 0.0, 0.0, 0.0, 0.0, 0.0, 0.0, 0.0, 0.0, 0.0, 0.0, 0.0, 0.0, 0.0, 0.0, 0.0, 0.0, 0.0, 0.0, 0.0, 0.0, 0.0, 0.0, 0.0, 0.0, 0.0, 0.0, 0.0, 0.0, 0.0, 0.0, 0.0, 0.0, 0.0, 0.0, 0.0, 0.0, 0.0, 0.0, 0.0, 0.0, 0.0, 0.0, 0.0, 0.0, 0.0, 0.0, 0.0, 0.0, 0.0, 0.0, 0.0, 0.0, 0.0, 0.0, 0.0, 0.0, 0.0, 0.0, 0.0, 0.0, 0.0, 0.0, 0.0, 0.0, 0.0, 0.0, 0.0, 0.0, 0.0, 0.0, 0.0, 0.0, 0.0, 0.0, 0.0, 0.0, 0.0, 0.0, 0.0, 0.0, 0.0, 0.0, 0.0, 0.0, 0.0, 0.0, 0.0, 0.0, 0.0, 0.0, 0.0, 0.0, 0.0, 0.0, 0.0, 0.0, 0.0, 0.0, 0.0, 0.0, 0.0, 0.0, 0.0, 0.0, 0.0, 0.0, 0.0, 0.0, 0.0, 0.0, 0.0, 0.0, 0.0, 0.0, 0.0, 0.0, 0.0, 0.0, 0.0, 0.0, 0.0, 0.0, 0.0, 0.0, 0.0, 0.0, 0.0, 0.0, 0.0, 0.0, 0.0, 0.0, 0.0, 0.0, 0.0, 0.0, 0.0, 0.0, 0.0, 0.0, 0.0, 0.0, 0.0, 0.0, 0.0, 0.0, 0.0, 0.0, 0.0, 0.0, 0.0, 0.0, 0.0, 0.0, 0.0, 0.0, 0.0, 0.0, 0.0, 0.0, 0.0, 0.0, 0.0, 0.0, 0.0, 0.0, 0.0, 0.0, 0.0, 0.0, 0.0, 0.0, 0.0, 0.0, 0.0, 0.0, 0.0, 0.0, 0.0, 0.0, 0.0, 0.0, 0.0, 0.0, 0.0, 0.0, 0.0, 0.0, 0.0, 0.0])
me_cube.update()
me_cube_002 = bpy.data.meshes.new('Cube.002')
me_cube_002.from_pydata([(3.328e-24, 0.01334, 0.0474), (0.0034, 0.0008878, 0.0499), (0.0049, -0.02205, 0.02235), (0.0043, 0.01631, 0.01615), (0.0002, -0.03395, 0.0193), (-0.0004, 0.02064, 0.0151), (0.0065, -0.0032, -1.538e-09), (0.005721, -0.01775, -1.163e-09), (0.0041, 0.01375, -1.103e-09), (0.0001, -0.02445, 1.148e-10), (-0.0002, 0.01774, -2.639e-10), (0.00387, -0.00275, 0.0112), (0.00716, -0.02042, 0.01328), (0.0043, 0.01501, 0.00875), (-0.0003, 0.01904, 0.0075), (0.0002, -0.02975, 0.011), (-1.448e-24, -0.02635, 0.0274), (0.0033, -0.03185, 0.0202), (0.0042, -0.03645, 0.033), (0.003, -0.03375, 0.0355), (0.0002, -0.03285, 0.0367), (0.0002, -0.04115, 0.0301), (0.0031, -0.03955, 0.031), (0.0001, -0.02685, 0.0052), (0.0034, -0.027, 0.0118), (0.0043, -0.02705, 0.0214), (0.0034, -0.02485, 0.0063), (0.0002, -0.03195, 0.0156), (0.0033, -0.0292, 0.01605), (0.0023, -0.02615, 0.0252), (0.0019, -0.02445, 0.0249), (0.0047, -0.02525, 0.01705), (0.0002, -0.04475, 0.0448), (0.0037, -0.04305, 0.0419), (0.0044, -0.04055, 0.0383), (0.0032, -0.03785, 0.0405), (0.0026, -0.04065, 0.0432), (0.0002, -0.03985, 0.0445), (0.0002, -0.03665, 0.0413), (0.0002, -0.04435, 0.0353), (0.0002, -0.04625, 0.0393), (0.0032, -0.04325, 0.0361), (0.0025, -0.04485, 0.0399), (0.003185, 0.01606, 0.04634), (0.003815, -0.00195, 0.01945), (0.003701, -0.0103, 0.0434), (0.0025, -0.0104, 0.0509), (0.004401, 0.00065, 0.042), (0.002887, 0.01363, 0.04041), (0.0001, 0.02208, 0.0394), (0.00303, -0.0132, 0.04615), (0.00303, -0.01855, 0.0462), (0.0035, 0.004139, 0.05114), (0.00433, -0.00615, 0.04575), (0.00473, -0.0019, 0.04545), (0.00433, 0.005173, 0.04482), (0.00393, 0.0093, 0.0445), (0.003554, -0.00075, 0.02585), (0.0043, 0.01711, 0.0217), (0.0002, -0.02145, 0.0454), (0.0002, -0.02115, 0.0518), (0.0031, -0.01825, 0.0536), (0.0034, -0.01326, 0.05373), (0.0029, 0.01593, 0.04208), (0.00233, 0.02031, 0.04065), (7.532e-05, 0.002292, 0.05187), (0.002075, 0.01275, 0.04537), (0.0001, 0.0004346, 0.05212), (1.207e-24, 0.0008878, 0.0508), (-9.369e-05, 0.01181, 0.04665), (0.0002, -0.0105, 0.0526), (0.002701, -0.01878, 0.04288), (0.0001, -0.02165, 0.0422), (3.328e-24, 0.02188, 0.0368), (0.0029, 0.02011, 0.0381), (-0.0003, -0.02355, 0.0273), (0.0037, -0.0209, 0.0279), (-0.0004, 0.02094, 0.0205), (0.004266, -0.00025, 0.03295), (-0.0035, 0.0008878, 0.0499), (-0.0054, -0.02205, 0.02235), (-0.0073, 0.01539, 0.01615), (-0.0093, -0.0032, 1.538e-09), (-0.0074, -0.01775, 1.392e-09), (-0.0064, 0.01283, 8.178e-10), (-0.01, -0.00275, 0.0112), (-0.007, -0.02042, 0.01328), (-0.0075, 0.01409, 0.00875), (-0.0029, -0.03185, 0.0202), (-0.0037, -0.03645, 0.033), (-0.0026, -0.03375, 0.0355), (-0.0027, -0.03955, 0.031), (-0.0032, -0.027, 0.0118), (-0.0043, -0.02705, 0.0214), (-0.0032, -0.02485, 0.0063), (-0.003, -0.0292, 0.01605), (-0.0024, -0.02615, 0.0252), (-0.0023, -0.02445, 0.0249), (-0.0049, -0.02525, 0.01705), (-0.0033, -0.04305, 0.0419), (-0.0039, -0.04055, 0.0383), (-0.0028, -0.03785, 0.0405), (-0.0021, -0.04065, 0.0432), (-0.0028, -0.04325, 0.0361), (-0.002, -0.04485, 0.0399), (-0.0102, -0.00195, 0.01945), (-0.0052, -0.0103, 0.0434), (-0.0023, -0.0104, 0.0509), (-0.0063, 0.00065, 0.042), (-0.004316, 0.0127, 0.04041), (-0.0045, -0.0132, 0.04615), (-0.0041, -0.01855, 0.0462), (-0.0034, 0.004139, 0.05114), (-0.0062, -0.00615, 0.04575), (-0.0067, -0.0019, 0.04545), (-0.0055, 0.005173, 0.04482), (-0.0049, 0.0093, 0.0445), (-0.0046, -0.0209, 0.0279), (-0.01, -0.00075, 0.02585), (-0.0068, 0.01619, 0.0217), (-0.0027, -0.01825, 0.0536), (-0.004561, 0.01501, 0.04208), (-0.0038, 0.01939, 0.04065), (-0.002269, 0.01183, 0.04537), (-0.0033, -0.0063, 0.0522), (-0.0034, -0.0017, 0.0521), (-0.003384, -0.01878, 0.04288), (-0.0045, 0.01919, 0.0381), (0.0002, 0.02208, 0.04349), (0.003, 0.02046, 0.045), (0.0002, -0.01145, 0.0535), (1.709e-24, 0.01139, 0.0486), (0.00341, 0.008522, 0.04975), (0.0002, -0.0087, 0.0533), (0.0035, -0.0063, 0.0522), (0.0036, -0.0017, 0.0521), (-0.0033, 0.01954, 0.045), (-0.0033, 0.01513, 0.04634), (-0.003, -0.01326, 0.05373), (-0.003581, 0.008522, 0.04975), (0.003894, -0.0091, 0.0361), (0.003594, 0.00885, 0.0338), (-0.0086, -0.00025, 0.03295), (-0.007384, 0.00923, 0.0338), (-0.007034, -0.0101, 0.0363), (-0.003294, 0.01902, 0.06698), (-0.003292, 0.01463, 0.06698), (0.003292, 0.00428, 0.08625), (0.0001676, -0.02057, 0.08508), (0.002836, -0.01804, 0.08499), (0.003014, -0.01356, 0.08508), (8.922e-06, 0.002665, 0.08634), (6.4e-05, 0.000117, 0.0921), (-0.003161, 0.00435, 0.08634), (-0.002412, -0.01799, 0.08508), (-0.003095, -0.006139, 0.0921), (-0.003188, -0.001866, 0.0921), (0.0001874, 0.02162, 0.06698), (0.002182, 0.02045, 0.06698), (0.0001676, -0.01194, 0.08508), (-5.977e-05, 0.01096, 0.08634), (0.00305, 0.008348, 0.08634), (0.0001569, -0.008369, 0.0921), (0.003318, -0.006179, 0.09204), (0.003412, -0.001826, 0.09204), (0.002365, 0.01606, 0.06698), (1.23e-05, 0.01278, 0.06698), (-0.002679, -0.01356, 0.08508), (-0.003326, 0.008348, 0.08634), (-7.298e-05, 0.0137, 0.07309), (0.002208, 0.01648, 0.07309), (0.002882, 0.00432, 0.08929), (0.0001676, -0.0203, 0.08895), (0.002303, -0.01787, 0.08894), (0.002636, -0.01364, 0.08898), (7.699e-06, 0.002734, 0.08924), (6.51e-05, -0.0001774, 0.09512), (-0.003105, 0.004389, 0.08924), (-0.002263, -0.01787, 0.08895), (-0.00287, -0.005991, 0.09512), (-0.002956, -0.00202, 0.09512), (8.433e-05, 0.02058, 0.07309), (0.002058, 0.02008, 0.07307), (0.0001676, -0.01217, 0.08895), (-5.976e-05, 0.01088, 0.08924), (0.002799, 0.008368, 0.08927), (0.0001514, -0.008063, 0.09512), (0.002743, -0.006028, 0.09514), (0.002829, -0.001983, 0.09515), (-0.002669, 0.01858, 0.07309), (-0.002669, 0.01512, 0.07309), (-0.002515, -0.01369, 0.08895), (-0.003267, 0.008314, 0.08924), (-6.92e-05, 0.01516, 0.0756), (0.001123, 0.01652, 0.0751), (0.001285, 0.005129, 0.09172), (0.0001676, -0.01831, 0.09274), (0.001039, -0.01725, 0.09195), (0.001262, -0.01438, 0.09204), (-2.161e-05, 0.004678, 0.0923), (7.605e-05, -0.002043, 0.09836), (-0.001976, 0.005173, 0.09181), (-0.001482, -0.01725, 0.09211), (-0.00187, -0.005331, 0.09772), (-0.001927, -0.002706, 0.09772), (1.888e-05, 0.01901, 0.0756), (0.001016, 0.01959, 0.07508), (0.0001676, -0.01397, 0.09274), (-5.502e-05, 0.008714, 0.0923), (0.001233, 0.007676, 0.09171), (0.000121, -0.006146, 0.09836), (0.001333, -0.005355, 0.0976), (0.001391, -0.002682, 0.09761), (-0.001927, 0.01811, 0.07517), (-0.001927, 0.01564, 0.07517), (-0.001652, -0.01441, 0.09211), (-0.002078, 0.007643, 0.09181), (-0.003143, 0.01473, 0.05485), (-0.003099, 0.01476, 0.05803), (-2.204e-06, 0.01308, 0.05803), (-1.714e-06, 0.01302, 0.05485), (0.003031, 0.01617, 0.05485), (0.002987, 0.0162, 0.05803), (0.002813, 0.02033, 0.05803), (0.002854, 0.02036, 0.05485), (-0.003143, 0.01892, 0.05485), (-0.003099, 0.0189, 0.05803), (0.0001886, 0.02135, 0.05485), (0.0001855, 0.02129, 0.05803), (-4.948e-06, 0.01339, 0.06841), (-4.146e-06, 0.0133, 0.06545), (0.002813, 0.01633, 0.06545), (0.002741, 0.01638, 0.06841), (0.0001729, 0.02104, 0.06545), (0.0001678, 0.02094, 0.06841), (0.002583, 0.02017, 0.06841), (0.00265, 0.02022, 0.06545), (-0.002852, 0.01874, 0.06841), (-0.002924, 0.01878, 0.06545), (-0.002923, 0.01489, 0.06545), (-0.00285, 0.01494, 0.06841), (0.0002093, 0.022, 0.05644), (0.002521, 0.02069, 0.05644), (0.002727, 0.0158, 0.05644), (2.057e-05, 0.01245, 0.05644), (-0.003659, 0.01925, 0.05644), (-0.003659, 0.01437, 0.05644), (3.747e-08, 0.01116, 0.07917), (3.299e-08, 0.01119, 0.07568), (3.523e-08, 0.01181, 0.07742), (-0.003237, 0.004252, 0.07917), (-0.003257, 0.004239, 0.07568), (-0.003684, 0.003942, 0.07742), (0.003266, 0.008437, 0.07568), (0.003247, 0.008426, 0.07917), (0.002823, 0.008432, 0.07742), (0.003353, 0.004239, 0.07568), (0.003333, 0.004252, 0.07917), (0.002909, 0.004246, 0.07742), (-0.00343, 0.008437, 0.07568), (-0.00341, 0.008426, 0.07917), (-0.00388, 0.008692, 0.07742), (7.218e-05, 0.002469, 0.07568), (7.175e-05, 0.002494, 0.07917), (7.197e-05, 0.001844, 0.07742), (0.003337, 0.00848, 0.063), (0.003317, 0.008468, 0.06664), (0.002893, 0.008474, 0.06482), (2.138e-08, 0.01126, 0.06664), (1.691e-08, 0.01129, 0.063), (1.915e-08, 0.01192, 0.06482), (0.003427, 0.004189, 0.063), (0.003405, 0.004203, 0.06664), (0.002982, 0.004196, 0.06482), (-0.003505, 0.00848, 0.063), (-0.003484, 0.008468, 0.06664), (-0.004158, 0.008789, 0.06482), (-0.003308, 0.004203, 0.06664), (-0.003329, 0.004189, 0.063), (-0.003948, 0.00369, 0.06482), (7.377e-05, 0.00238, 0.063), (7.33e-05, 0.002407, 0.06664), (7.353e-05, 0.001743, 0.06482), (0.0001983, -0.008605, 0.06694), (0.0001978, -0.008577, 0.07133), (0.0001981, -0.009112, 0.06914), (0.003411, -0.006241, 0.07133), (0.003431, -0.006254, 0.06694), (0.00264, -0.006247, 0.06914), (0.0001003, 0.0003432, 0.06694), (0.0001004, 0.0003166, 0.07133), (0.0001004, 0.0008505, 0.06914), (-0.003307, -0.001762, 0.07133), (-0.003328, -0.001748, 0.06694), (-0.004099, -0.001318, 0.06914), (0.003508, -0.001762, 0.07133), (0.003529, -0.001748, 0.06694), (0.002738, -0.001755, 0.06914), (-0.00321, -0.006241, 0.07133), (-0.00323, -0.006254, 0.06694), (-0.004001, -0.006684, 0.06914), (-0.003246, -0.001803, 0.08453), (-0.003264, -0.00179, 0.08055), (-0.004036, -0.001368, 0.08254), (0.0001007, 0.0002382, 0.08453), (0.0001006, 0.0002617, 0.08055), (0.0001007, 0.0007612, 0.08254), (0.003466, -0.00179, 0.08055), (0.003447, -0.001803, 0.08453), (0.002676, -0.001797, 0.08254), (0.003369, -0.006213, 0.08055), (0.003352, -0.006201, 0.08453), (0.00258, -0.006207, 0.08254), (0.0001968, -0.008521, 0.08055), (0.0001963, -0.008495, 0.08453), (0.0001966, -0.009019, 0.08254), (-0.003168, -0.006213, 0.08055), (-0.00315, -0.006201, 0.08453), (-0.00394, -0.006636, 0.08254), (0.0002, -0.0118, 0.08119), (0.0002, -0.01175, 0.07703), (0.0002, -0.01103, 0.07911), (-0.002468, -0.01806, 0.08119), (-0.002503, -0.01809, 0.07703), (-0.00314, -0.0185, 0.07911), (0.0002, -0.02079, 0.07703), (0.0002, -0.02073, 0.08119), (0.0002, -0.0215, 0.07911), (0.002868, -0.01806, 0.08119), (0.002903, -0.01809, 0.07703), (0.002231, -0.01807, 0.07911), (0.003182, -0.01344, 0.07703), (0.003144, -0.01347, 0.08119), (0.002509, -0.01346, 0.07911), (-0.002782, -0.01344, 0.07703), (-0.002744, -0.01347, 0.08119), (-0.003417, -0.01303, 0.07911), (0.00301, -0.01817, 0.0642), (0.002976, -0.01815, 0.06824), (0.002338, -0.01816, 0.06622), (0.0002, -0.02098, 0.0642), (0.0002, -0.02092, 0.06824), (0.0002, -0.02173, 0.06622), (-0.00261, -0.01817, 0.0642), (-0.002576, -0.01815, 0.06824), (-0.003247, -0.0186, 0.06622), (-0.002863, -0.01338, 0.06824), (-0.002901, -0.01334, 0.0642), (-0.003536, -0.01292, 0.06622), (0.0002, -0.01164, 0.06824), (0.0002, -0.01159, 0.0642), (0.0002, -0.01084, 0.06622), (0.003301, -0.01334, 0.0642), (0.003263, -0.01338, 0.06824), (0.002627, -0.01336, 0.06622), (-0.003139, -0.002164, 0.09266), (-0.003061, -0.00576, 0.09266), (-0.002408, -0.0176, 0.08576), (-0.002633, -0.01387, 0.08576), (-0.003147, 0.00471, 0.08688), (-0.003286, 0.008074, 0.08688), (-0.002944, -0.002294, 0.0952), (-0.002872, -0.005635, 0.0952), (-0.002016, 0.01791, 0.07488), (-0.002016, 0.01583, 0.07488), (-0.002283, -0.0175, 0.08902), (-0.002494, -0.01398, 0.08902), (-0.0031, 0.004743, 0.08932), (-0.003236, 0.008047, 0.08932), (-0.002078, -0.002871, 0.09739), (-0.00203, -0.00508, 0.09739), (-0.002641, 0.01539, 0.07313), (-0.002641, 0.01831, 0.07313), (-0.001625, -0.01698, 0.09168), (-0.001768, -0.01459, 0.09168), (-0.00215, 0.005403, 0.09149), (-0.002235, 0.007482, 0.09149), (-7.261e-05, 0.01366, 0.072), (0.002631, 0.01646, 0.07194), (-0.002703, 0.01509, 0.072), (0.002478, 0.01959, 0.07194), (8.69e-05, 0.02063, 0.072), (-0.002704, 0.0186, 0.072), (-0.002671, 0.01833, 0.07221), (-0.00267, 0.01537, 0.07221)], [], [(12, 7, 6, 11), (11, 6, 8, 13), (13, 8, 10, 14), (15, 23, 26, 24), (4, 27, 28, 17), (3, 13, 14, 5), (24, 12, 31, 28), (24, 26, 7, 12), (7, 26, 23, 9), (18, 22, 17, 25), (17, 28, 31, 25), (24, 28, 27, 15), (22, 21, 4, 17), (75, 16, 29, 30), (2, 30, 29, 25), (19, 18, 25, 29), (20, 19, 29, 16), (25, 31, 12, 2), (40, 42, 33, 32), (18, 19, 35, 34), (21, 22, 41, 39), (22, 18, 34, 41), (19, 20, 38, 35), (36, 33, 34, 35), (37, 36, 35, 38), (42, 40, 39, 41), (33, 42, 41, 34), (33, 36, 37, 32), (2, 12, 11, 44), (3, 44, 11, 13), (43, 66, 48, 63), (46, 62, 50, 45), (51, 50, 62, 61), (59, 72, 71, 51), (47, 54, 53, 45), (45, 53, 134, 46), (134, 53, 54, 135), (47, 48, 56, 55), (69, 131, 132, 66), (132, 52, 55, 56), (75, 30, 2, 76), (2, 44, 57, 76), (44, 3, 58, 57), (3, 5, 77, 58), (133, 70, 46, 134), (128, 129, 64, 49), (0, 69, 66, 43), (43, 63, 64, 129), (135, 1, 68, 67), (56, 48, 66, 132), (65, 68, 1, 52), (130, 62, 46, 70), (1, 135, 54, 47), (1, 47, 55, 52), (60, 59, 51, 61), (51, 71, 45, 50), (64, 74, 73, 49), (63, 48, 74, 64), (72, 75, 76, 71), (74, 58, 77, 73), (86, 85, 82, 83), (85, 87, 84, 82), (87, 14, 10, 84), (15, 92, 94, 23), (4, 88, 95, 27), (81, 5, 14, 87), (92, 95, 98, 86), (92, 86, 83, 94), (83, 9, 23, 94), (89, 93, 88, 91), (88, 93, 98, 95), (92, 15, 27, 95), (91, 88, 4, 21), (75, 97, 96, 16), (80, 93, 96, 97), (90, 96, 93, 89), (20, 16, 96, 90), (93, 80, 86, 98), (40, 32, 99, 104), (89, 100, 101, 90), (21, 39, 103, 91), (91, 103, 100, 89), (90, 101, 38, 20), (102, 101, 100, 99), (37, 38, 101, 102), (104, 103, 39, 40), (99, 100, 103, 104), (99, 32, 37, 102), (80, 105, 85, 86), (81, 87, 85, 105), (137, 121, 109, 123), (107, 106, 110, 138), (111, 120, 138, 110), (59, 111, 126, 72), (108, 106, 113, 114), (106, 107, 124, 113), (124, 125, 114, 113), (108, 115, 116, 109), (69, 123, 139, 131), (139, 116, 115, 112), (75, 117, 80, 97), (80, 117, 118, 105), (105, 118, 119, 81), (81, 119, 77, 5), (133, 124, 107, 70), (128, 49, 122, 136), (0, 137, 123, 69), (137, 136, 122, 121), (125, 67, 68, 79), (116, 139, 123, 109), (65, 112, 79, 68), (130, 70, 107, 138), (79, 108, 114, 125), (79, 112, 115, 108), (60, 120, 111, 59), (111, 110, 106, 126), (73, 77, 119, 127), (122, 49, 73, 127), (121, 122, 127, 109), (45, 71, 76, 140), (58, 74, 48, 141), (140, 76, 57, 78), (78, 47, 45, 140), (141, 48, 47, 78), (78, 57, 58, 141), (127, 119, 143, 109), (117, 126, 106, 144), (109, 143, 142, 108), (142, 143, 119, 118), (144, 106, 108, 142), (142, 118, 117, 144), (72, 126, 117, 75), (222, 223, 236, 231), (65, 52, 271, 280), (139, 112, 278, 274), (381, 382, 189, 181), (284, 286, 310, 313), (112, 65, 280, 278), (62, 130, 350, 352), (138, 120, 343, 347), (295, 290, 305, 307), (134, 135, 296, 287), (135, 67, 289, 296), (328, 332, 150, 149), (125, 124, 299, 293), (136, 137, 217, 225), (120, 60, 340, 343), (130, 138, 347, 350), (124, 133, 283, 299), (0, 43, 221, 220), (272, 266, 253, 256), (129, 128, 227, 224), (152, 156, 180, 176), (219, 222, 231, 230), (226, 218, 239, 238), (192, 168, 360, 368), (178, 202, 373, 365), (159, 167, 191, 183), (153, 151, 175, 177), (155, 162, 186, 179), (218, 219, 230, 239), (160, 168, 192, 184), (228, 226, 238, 233), (191, 167, 358, 366), (148, 149, 173, 172), (380, 381, 181, 182), (161, 160, 184, 185), (149, 150, 174, 173), (150, 159, 183, 174), (162, 163, 187, 186), (151, 147, 171, 175), (164, 152, 176, 188), (163, 164, 188, 187), (154, 148, 172, 178), (147, 161, 185, 171), (229, 240, 146, 166), (185, 184, 208, 209), (173, 174, 198, 197), (174, 183, 207, 198), (186, 187, 211, 210), (175, 171, 195, 199), (188, 176, 200, 212), (187, 188, 212, 211), (178, 172, 196, 202), (171, 185, 209, 195), (179, 203, 370, 362), (176, 180, 204, 200), (190, 169, 193, 214), (181, 189, 213, 205), (372, 371, 364, 363), (155, 179, 362, 356), (183, 191, 215, 207), (177, 175, 199, 201), (179, 186, 210, 203), (169, 170, 194, 193), (184, 192, 216, 208), (182, 181, 205, 206), (168, 153, 359, 360), (172, 173, 197, 196), (170, 182, 206, 194), (193, 205, 213, 214), (196, 207, 215, 202), (199, 208, 216, 201), (200, 210, 211, 212), (194, 206, 205, 193), (195, 209, 208, 199), (204, 203, 210, 200), (197, 198, 207, 196), (128, 136, 225, 227), (43, 129, 224, 221), (223, 228, 233, 236), (379, 377, 169, 190), (378, 380, 182, 170), (379, 190, 371, 384), (241, 242, 224, 227), (243, 244, 220, 221), (245, 241, 227, 225), (246, 245, 225, 217), (242, 243, 221, 224), (244, 246, 217, 220), (137, 0, 220, 217), (166, 165, 232, 229), (158, 157, 234, 235), (146, 145, 238, 239), (145, 157, 233, 238), (165, 158, 235, 232), (166, 146, 239, 230), (377, 378, 170, 169), (231, 236, 158, 165), (237, 234, 157, 145), (240, 237, 145, 146), (236, 233, 157, 158), (230, 231, 165, 166), (219, 218, 246, 244), (223, 222, 243, 242), (218, 226, 245, 246), (226, 228, 241, 245), (222, 219, 244, 243), (228, 223, 242, 241), (268, 275, 259, 248), (277, 281, 262, 251), (281, 272, 256, 262), (275, 277, 251, 259), (266, 268, 248, 253), (52, 132, 265, 271), (250, 263, 151, 153), (131, 139, 274, 269), (263, 257, 147, 151), (260, 250, 153, 168), (257, 254, 161, 147), (254, 247, 160, 161), (260, 247, 249, 261), (261, 249, 248, 259), (263, 250, 252, 264), (264, 252, 251, 262), (257, 263, 264, 258), (258, 264, 262, 256), (250, 260, 261, 252), (252, 261, 259, 251), (254, 257, 258, 255), (255, 258, 256, 253), (247, 254, 255, 249), (249, 255, 253, 248), (247, 260, 168, 160), (275, 268, 270, 276), (276, 270, 269, 274), (281, 277, 279, 282), (282, 279, 278, 280), (272, 281, 282, 273), (273, 282, 280, 271), (277, 275, 276, 279), (279, 276, 274, 278), (266, 272, 273, 267), (267, 273, 271, 265), (268, 266, 267, 270), (270, 267, 265, 269), (132, 131, 269, 265), (317, 314, 162, 155), (349, 346, 334, 320), (301, 317, 155, 156), (67, 125, 293, 289), (286, 295, 307, 310), (298, 284, 313, 316), (284, 298, 300, 285), (285, 300, 299, 283), (298, 292, 294, 300), (300, 294, 293, 299), (290, 295, 297, 291), (291, 297, 296, 289), (295, 286, 288, 297), (297, 288, 287, 296), (292, 290, 291, 294), (294, 291, 289, 293), (286, 284, 285, 288), (288, 285, 283, 287), (133, 134, 287, 283), (308, 304, 152, 164), (304, 301, 156, 152), (314, 311, 163, 162), (290, 292, 302, 305), (311, 308, 164, 163), (317, 301, 303, 318), (318, 303, 302, 316), (314, 317, 318, 315), (315, 318, 316, 313), (311, 314, 315, 312), (312, 315, 313, 310), (301, 304, 306, 303), (303, 306, 305, 302), (308, 311, 312, 309), (309, 312, 310, 307), (304, 308, 309, 306), (306, 309, 307, 305), (292, 298, 316, 302), (344, 341, 325, 323), (338, 353, 331, 329), (61, 62, 352, 337), (346, 344, 323, 334), (353, 349, 320, 331), (322, 326, 148, 154), (60, 61, 337, 340), (326, 328, 149, 148), (335, 322, 154, 167), (332, 319, 159, 150), (335, 319, 321, 336), (336, 321, 320, 334), (326, 322, 324, 327), (327, 324, 323, 325), (332, 328, 330, 333), (333, 330, 329, 331), (328, 326, 327, 330), (330, 327, 325, 329), (322, 335, 336, 324), (324, 336, 334, 323), (319, 332, 333, 321), (321, 333, 331, 320), (319, 335, 167, 159), (344, 346, 348, 345), (345, 348, 347, 343), (341, 344, 345, 342), (342, 345, 343, 340), (346, 349, 351, 348), (348, 351, 350, 347), (338, 341, 342, 339), (339, 342, 340, 337), (353, 338, 339, 354), (354, 339, 337, 352), (349, 353, 354, 351), (351, 354, 352, 350), (341, 338, 329, 325), (355, 356, 362, 361), (358, 357, 365, 366), (360, 359, 367, 368), (382, 379, 384, 383), (361, 362, 370, 369), (366, 365, 373, 374), (368, 367, 375, 376), (215, 191, 366, 374), (203, 204, 369, 370), (154, 178, 365, 357), (202, 215, 374, 373), (180, 156, 355, 361), (177, 201, 375, 367), (383, 384, 371, 372), (156, 155, 356, 355), (201, 216, 376, 375), (167, 154, 357, 358), (153, 177, 367, 359), (213, 189, 372, 363), (190, 214, 364, 371), (216, 192, 368, 376), (204, 180, 361, 369), (229, 232, 378, 377), (237, 240, 379, 382), (232, 235, 380, 378), (240, 229, 377, 379), (235, 234, 381, 380), (234, 237, 382, 381), (214, 213, 363, 364), (189, 382, 383, 372)])
_uv = me_cube_002.uv_layers.new(name='UVMap')
_uv.uv.foreach_set('vector', [0.0, 0.0, 0.0, 0.0, 0.0, 0.0, 0.0, 0.0, 0.0, 0.0, 0.0, 0.0, 0.0, 0.0, 0.0, 0.0, 0.0, 0.0, 0.0, 0.0, 0.0, 0.0, 0.0, 0.0, 0.0, 0.0, 0.0, 0.0, 0.0, 0.0, 0.0, 0.0, 0.0, 0.0, 0.0, 0.0, 0.0, 0.0, 0.0, 0.0, 0.0, 0.0, 0.0, 0.0, 0.0, 0.0, 0.0, 0.0, 0.0, 0.0, 0.0, 0.0, 0.0, 0.0, 0.0, 0.0, 0.0, 0.0, 0.0, 0.0, 0.0, 0.0, 0.0, 0.0, 0.0, 0.0, 0.0, 0.0, 0.0, 0.0, 0.0, 0.0, 0.0, 0.0, 0.0, 0.0, 0.0, 0.0, 0.0, 0.0, 0.0, 0.0, 0.0, 0.0, 0.0, 0.0, 0.0, 0.0, 0.0, 0.0, 0.0, 0.0, 0.0, 0.0, 0.0, 0.0, 0.0, 0.0, 0.0, 0.0, 0.0, 0.0, 0.0, 0.0, 0.0, 0.0, 0.0, 0.0, 0.0, 0.0, 0.0, 0.0, 0.0, 0.0, 0.0, 0.0, 0.0, 0.0, 0.0, 0.0, 0.0, 0.0, 0.0, 0.0, 0.0, 0.0, 0.0, 0.0, 0.0, 0.0, 0.0, 0.0, 0.0, 0.0, 0.0, 0.0, 0.0, 0.0, 0.0, 0.0, 0.0, 0.0, 0.0, 0.0, 0.0, 0.0, 0.0, 0.0, 0.0, 0.0, 0.0, 0.0, 0.0, 0.0, 0.0, 0.0, 0.0, 0.0, 0.0, 0.0, 0.0, 0.0, 0.0, 0.0, 0.0, 0.0, 0.0, 0.0, 0.0, 0.0, 0.0, 0.0, 0.0, 0.0, 0.0, 0.0, 0.0, 0.0, 0.0, 0.0, 0.0, 0.0, 0.0, 0.0, 0.0, 0.0, 0.0, 0.0, 0.0, 0.0, 0.0, 0.0, 0.0, 0.0, 0.0, 0.0, 0.0, 0.0, 0.0, 0.0, 0.0, 0.0, 0.0, 0.0, 0.0, 0.0, 0.0, 0.0, 0.0, 0.0, 0.0, 0.0, 0.0, 0.0, 0.0, 0.0, 0.0, 0.0, 0.0, 0.0, 0.0, 0.0, 0.0, 0.0, 0.0, 0.0, 0.0, 0.0, 0.0, 0.0, 0.0, 0.0, 0.0, 0.0, 0.0, 0.0, 0.0, 0.0, 0.0, 0.0, 0.0, 0.0, 0.0, 0.0, 0.0, 0.0, 0.0, 0.0, 0.0, 0.0, 0.0, 0.0, 0.0, 0.0, 0.0, 0.0, 0.0, 0.0, 0.0, 0.0, 0.0, 0.0, 0.0, 0.0, 0.0, 0.0, 0.0, 0.0, 0.0, 0.0, 0.0, 0.0, 0.0, 0.0, 0.0, 0.0, 0.0, 0.0, 0.0, 0.0, 0.0, 0.0, 0.0, 0.0, 0.0, 0.0, 0.0, 0.0, 0.0, 0.0, 0.0, 0.0, 0.0, 0.0, 0.0, 0.0, 0.0, 0.0, 0.0, 0.0, 0.0, 0.0, 0.0, 0.0, 0.0, 0.0, 0.0, 0.0, 0.0, 0.0, 0.0, 0.0, 0.0, 0.0, 0.0, 0.0, 0.0, 0.0, 0.0, 0.0, 0.0, 0.0, 0.0, 0.0, 0.0, 0.0, 0.0, 0.0, 0.0, 0.0, 0.0, 0.0, 0.0, 0.0, 0.0, 0.0, 0.0, 0.0, 0.0, 0.0, 0.0, 0.0, 0.0, 0.0, 0.0, 0.0, 0.0, 0.0, 0.0, 0.0, 0.0, 0.0, 0.0, 0.0, 0.0, 0.0, 0.0, 0.0, 0.0, 0.0, 0.0, 0.0, 0.0, 0.0, 0.0, 0.0, 0.0, 0.0, 0.0, 0.0, 0.0, 0.0, 0.0, 0.0, 0.0, 0.0, 0.0, 0.0, 0.0, 0.0, 0.0, 0.0, 0.0, 0.0, 0.0, 0.0, 0.0, 0.0, 0.0, 0.0, 0.0, 0.0, 0.0, 0.0, 0.0, 0.0, 0.0, 0.0, 0.0, 0.0, 0.0, 0.0, 0.0, 0.0, 0.0, 0.0, 0.0, 0.0, 0.0, 0.0, 0.0, 0.0, 0.0, 0.0, 0.0, 0.0, 0.0, 0.0, 0.0, 0.0, 0.0, 0.0, 0.0, 0.0, 0.0, 0.0, 0.0, 0.0, 0.0, 0.0, 0.0, 0.0, 0.0, 0.0, 0.0, 0.0, 0.0, 0.0, 0.0, 0.0, 0.0, 0.0, 0.0, 0.0, 0.0, 0.0, 0.0, 0.0, 0.0, 0.0, 0.0, 0.0, 0.0, 0.0, 0.0, 0.0, 0.0, 0.0, 0.0, 0.0, 0.0, 0.0, 0.0, 0.0, 0.0, 0.0, 0.0, 0.0, 0.0, 0.0, 0.0, 0.0, 0.0, 0.0, 0.0, 0.0, 0.0, 0.0, 0.0, 0.0, 0.0, 0.0, 0.0, 0.0, 0.0, 0.0, 0.0, 0.0, 0.0, 0.0, 0.0, 0.0, 0.0, 0.0, 0.0, 0.0, 0.0, 0.0, 0.0, 0.0, 0.0, 0.0, 0.0, 0.0, 0.0, 0.0, 0.0, 0.0, 0.0, 0.0, 0.0, 0.0, 0.0, 0.0, 0.0, 0.0, 0.0, 0.0, 0.0, 0.0, 0.0, 0.0, 0.0, 0.0, 0.0, 0.0, 0.0, 0.0, 0.0, 0.0, 0.0, 0.0, 0.0, 0.0, 0.0, 0.0, 0.0, 0.0, 0.0, 0.0, 0.0, 0.0, 0.0, 0.0, 0.0, 0.0, 0.0, 0.0, 0.0, 0.0, 0.0, 0.0, 0.0, 0.0, 0.0, 0.0, 0.0, 0.0, 0.0, 0.0, 0.0, 0.0, 0.0, 0.0, 0.0, 0.0, 0.0, 0.0, 0.0, 0.0, 0.0, 0.0, 0.0, 0.0, 0.0, 0.0, 0.0, 0.0, 0.0, 0.0, 0.0, 0.0, 0.0, 0.0, 0.0, 0.0, 0.0, 0.0, 0.0, 0.0, 0.0, 0.0, 0.0, 0.0, 0.0, 0.0, 0.0, 0.0, 0.0, 0.0, 0.0, 0.0, 0.0, 0.0, 0.0, 0.0, 0.0, 0.0, 0.0, 0.0, 0.0, 0.0, 0.0, 0.0, 0.0, 0.0, 0.0, 0.0, 0.0, 0.0, 0.0, 0.0, 0.0, 0.0, 0.0, 0.0, 0.0, 0.0, 0.0, 0.0, 0.0, 0.0, 0.0, 0.0, 0.0, 0.0, 0.0, 0.0, 0.0, 0.0, 0.0, 0.0, 0.0, 0.0, 0.0, 0.0, 0.0, 0.0, 0.0, 0.0, 0.0, 0.0, 0.0, 0.0, 0.0, 0.0, 0.0, 0.0, 0.0, 0.0, 0.0, 0.0, 0.0, 0.0, 0.0, 0.0, 0.0, 0.0, 0.0, 0.0, 0.0, 0.0, 0.0, 0.0, 0.0, 0.0, 0.0, 0.0, 0.0, 0.0, 0.0, 0.0, 0.0, 0.0, 0.0, 0.0, 0.0, 0.0, 0.0, 0.0, 0.0, 0.0, 0.0, 0.0, 0.0, 0.0, 0.0, 0.0, 0.0, 0.0, 0.0, 0.0, 0.0, 0.0, 0.0, 0.0, 0.0, 0.0, 0.0, 0.0, 0.0, 0.0, 0.0, 0.0, 0.0, 0.0, 0.0, 0.0, 0.0, 0.0, 0.0, 0.0, 0.0, 0.0, 0.0, 0.0, 0.0, 0.0, 0.0, 0.0, 0.0, 0.0, 0.0, 0.0, 0.0, 0.0, 0.0, 0.0, 0.0, 0.0, 0.0, 0.0, 0.0, 0.0, 0.0, 0.0, 0.0, 0.0, 0.0, 0.0, 0.0, 0.0, 0.0, 0.0, 0.0, 0.0, 0.0, 0.0, 0.0, 0.0, 0.0, 0.0, 0.0, 0.0, 0.0, 0.0, 0.0, 0.0, 0.0, 0.0, 0.0, 0.0, 0.0, 0.0, 0.0, 0.0, 0.0, 0.0, 0.0, 0.0, 0.0, 0.0, 0.0, 0.0, 0.0, 0.0, 0.0, 0.0, 0.0, 0.0, 0.0, 0.0, 0.0, 0.0, 0.0, 0.0, 0.0, 0.0, 0.0, 0.0, 0.0, 0.0, 0.0, 0.0, 0.0, 0.0, 0.0, 0.0, 0.0, 0.0, 0.0, 0.0, 0.0, 0.0, 0.0, 0.0, 0.0, 0.0, 0.0, 0.0, 0.0, 0.0, 0.0, 0.0, 0.0, 0.0, 0.0, 0.0, 0.0, 0.0, 0.0, 0.0, 0.0, 0.0, 0.0, 0.0, 0.0, 0.0, 0.0, 0.0, 0.0, 0.0, 0.0, 0.0, 0.0, 0.0, 0.0, 0.0, 0.0, 0.0, 0.0, 0.0, 0.0, 0.0, 0.0, 0.0, 0.0, 0.0, 0.0, 0.0, 0.0, 0.0, 0.0, 0.0, 0.0, 0.0, 0.0, 0.0, 0.0, 0.0, 0.0, 0.0, 0.0, 0.0, 0.0, 0.0, 0.0, 0.0, 0.0, 0.0, 0.0, 0.0, 0.0, 0.0, 0.0, 0.0, 0.0, 0.0, 0.0, 0.0, 0.0, 0.0, 0.0, 0.0, 0.0, 0.0, 0.0, 0.0, 0.0, 0.0, 0.0, 0.0, 0.0, 0.0, 0.0, 0.0, 0.0, 0.0, 0.0, 0.0, 0.0, 0.0, 0.0, 0.0, 0.0, 0.0, 0.0, 0.0, 0.0, 0.0, 0.0, 0.0, 0.0, 0.0, 0.0, 0.0, 0.0, 0.0, 0.0, 0.0, 0.0, 0.0, 0.0, 0.0, 0.0, 0.0, 0.0, 0.0, 0.0, 0.0, 0.0, 0.0, 0.0, 0.0, 0.0, 0.0, 0.0, 0.0, 0.0, 0.0, 0.0, 0.0, 0.0, 0.0, 0.0, 0.0, 0.0, 0.0, 0.0, 0.0, 0.0, 0.0, 0.0, 0.0, 0.0, 0.0, 0.0, 0.0, 0.0, 0.0, 0.0, 0.0, 0.0, 0.0, 0.0, 0.0, 0.0, 0.0, 0.0, 0.0, 0.0, 0.0, 0.0, 0.0, 0.0, 0.0, 0.0, 0.0, 0.0, 0.0, 0.0, 0.0, 0.0, 0.0, 0.0, 0.0, 0.0, 0.0, 0.0, 0.0, 0.0, 0.0, 0.0, 0.0, 0.0, 0.0, 0.0, 0.0, 0.0, 0.0, 0.0, 0.0, 0.0, 0.0, 0.0, 0.0, 0.0, 0.0, 0.0, 0.0, 0.0, 0.0, 0.0, 0.0, 0.0, 0.0, 0.0, 0.0, 0.0, 0.0, 0.0, 0.0, 0.0, 0.0, 0.0, 0.0, 0.0, 0.0, 0.0, 0.0, 0.0, 0.0, 0.0, 0.0, 0.0, 0.0, 0.0, 0.0, 0.0, 0.0, 0.0, 0.0, 0.0, 0.0, 0.0, 0.0, 0.0, 0.0, 0.0, 0.0, 0.0, 0.0, 0.0, 0.0, 0.0, 0.0, 0.0, 0.0, 0.0, 0.0, 0.0, 0.0, 0.0, 0.0, 0.0, 0.0, 0.0, 0.0, 0.0, 0.0, 0.0, 0.0, 0.0, 0.0, 0.0, 0.0, 0.0, 0.0, 0.0, 0.0, 0.0, 0.0, 0.0, 0.0, 0.0, 0.0, 0.0, 0.0, 0.0, 0.0, 0.0, 0.0, 0.0, 0.0, 0.0, 0.0, 0.0, 0.0, 0.0, 0.0, 0.0, 0.0, 0.0, 0.0, 0.0, 0.0, 0.0, 0.0, 0.0, 0.0, 0.0, 0.0, 0.0, 0.0, 0.0, 0.0, 0.0, 0.0, 0.0, 0.0, 0.0, 0.0, 0.0, 0.0, 0.0, 0.0, 0.0, 0.0, 0.0, 0.0, 0.0, 0.0, 0.0, 0.0, 0.0, 0.0, 0.0, 0.0, 0.0, 0.0, 0.0, 0.0, 0.0, 0.0, 0.0, 0.0, 0.0, 0.0, 0.0, 0.0, 0.0, 0.0, 0.0, 0.0, 0.0, 0.0, 0.0, 0.0, 0.0, 0.0, 0.0, 0.0, 0.0, 0.0, 0.0, 0.0, 0.0, 0.0, 0.0, 0.0, 0.0, 0.0, 0.0, 0.0, 0.0, 0.0, 0.0, 0.0, 0.0, 0.0, 0.0, 0.0, 0.0, 0.0, 0.0, 0.0, 0.0, 0.0, 0.0, 0.0, 0.0, 0.0, 0.0, 0.0, 0.0, 0.0, 0.0, 0.0, 0.0, 0.0, 0.0, 0.0, 0.0, 0.0, 0.0, 0.0, 0.0, 0.0, 0.0, 0.0, 0.0, 0.0, 0.0, 0.0, 0.0, 0.0, 0.0, 0.0, 0.0, 0.0, 0.0, 0.0, 0.0, 0.0, 0.0, 0.0, 0.0, 0.0, 0.0, 0.0, 0.0, 0.0, 0.0, 0.0, 0.0, 0.0, 0.0, 0.0, 0.0, 0.0, 0.0, 0.0, 0.0, 0.0, 0.0, 0.0, 0.0, 0.0, 0.0, 0.0, 0.0, 0.0, 0.0, 0.0, 0.0, 0.0, 0.0, 0.0, 0.0, 0.0, 0.0, 0.0, 0.0, 0.0, 0.0, 0.0, 0.0, 0.0, 0.0, 0.0, 0.0, 0.0, 0.0, 0.0, 0.0, 0.0, 0.0, 0.0, 0.0, 0.0, 0.0, 0.0, 0.0, 0.0, 0.0, 0.0, 0.0, 0.0, 0.0, 0.0, 0.0, 0.0, 0.0, 0.0, 0.0, 0.0, 0.0, 0.0, 0.0, 0.0, 0.0, 0.0, 0.0, 0.0, 0.0, 0.0, 0.0, 0.0, 0.0, 0.0, 0.0, 0.0, 0.0, 0.0, 0.0, 0.0, 0.0, 0.0, 0.0, 0.0, 0.0, 0.0, 0.0, 0.0, 0.0, 0.0, 0.0, 0.0, 0.0, 0.0, 0.0, 0.0, 0.0, 0.0, 0.0, 0.0, 0.0, 0.0, 0.0, 0.0, 0.0, 0.0, 0.0, 0.0, 0.0, 0.0, 0.0, 0.0, 0.0, 0.0, 0.0, 0.0, 0.0, 0.0, 0.0, 0.0, 0.0, 0.0, 0.0, 0.0, 0.0, 0.0, 0.0, 0.0, 0.0, 0.0, 0.0, 0.0, 0.0, 0.0, 0.0, 0.0, 0.0, 0.0, 0.0, 0.0, 0.0, 0.0, 0.0, 0.0, 0.0, 0.0, 0.0, 0.0, 0.0, 0.0, 0.0, 0.0, 0.0, 0.0, 0.0, 0.0, 0.0, 0.0, 0.0, 0.0, 0.0, 0.0, 0.0, 0.0, 0.0, 0.0, 0.0, 0.0, 0.0, 0.0, 0.0, 0.0, 0.0, 0.0, 0.0, 0.0, 0.0, 0.0, 0.0, 0.0, 0.0, 0.0, 0.0, 0.0, 0.0, 0.0, 0.0, 0.0, 0.0, 0.0, 0.0, 0.0, 0.0, 0.0, 0.0, 0.0, 0.0, 0.0, 0.0, 0.0, 0.0, 0.0, 0.0, 0.0, 0.0, 0.0, 0.0, 0.0, 0.0, 0.0, 0.0, 0.0, 0.0, 0.0, 0.0, 0.0, 0.0, 0.0, 0.0, 0.0, 0.0, 0.0, 0.0, 0.0, 0.0, 0.0, 0.0, 0.0, 0.0, 0.0, 0.0, 0.0, 0.0, 0.0, 0.0, 0.0, 0.0, 0.0, 0.0, 0.0, 0.0, 0.0, 0.0, 0.0, 0.0, 0.0, 0.0, 0.0, 0.0, 0.0, 0.0, 0.0, 0.0, 0.0, 0.0, 0.0, 0.0, 0.0, 0.0, 0.0, 0.0, 0.0, 0.0, 0.0, 0.0, 0.0, 0.0, 0.0, 0.0, 0.0, 0.0, 0.0, 0.0, 0.0, 0.0, 0.0, 0.0, 0.0, 0.0, 0.0, 0.0, 0.0, 0.0, 0.0, 0.0, 0.0, 0.0, 0.0, 0.0, 0.0, 0.0, 0.0, 0.0, 0.0, 0.0, 0.0, 0.0, 0.0, 0.0, 0.0, 0.0, 0.0, 0.0, 0.0, 0.0, 0.0, 0.0, 0.0, 0.0, 0.0, 0.0, 0.0, 0.0, 0.0, 0.0, 0.0, 0.0, 0.0, 0.0, 0.0, 0.0, 0.0, 0.0, 0.0, 0.0, 0.0, 0.0, 0.0, 0.0, 0.0, 0.0, 0.0, 0.0, 0.0, 0.0, 0.0, 0.0, 0.0, 0.0, 0.0, 0.0, 0.0, 0.0, 0.0, 0.0, 0.0, 0.0, 0.0, 0.0, 0.0, 0.0, 0.0, 0.0, 0.0, 0.0, 0.0, 0.0, 0.0, 0.0, 0.0, 0.0, 0.0, 0.0, 0.0, 0.0, 0.0, 0.0, 0.0, 0.0, 0.0, 0.0, 0.0, 0.0, 0.0, 0.0, 0.0, 0.0, 0.0, 0.0, 0.0, 0.0, 0.0, 0.0, 0.0, 0.0, 0.0, 0.0, 0.0, 0.0, 0.0, 0.0, 0.0, 0.0, 0.0, 0.0, 0.0, 0.0, 0.0, 0.0, 0.0, 0.0, 0.0, 0.0, 0.0, 0.0, 0.0, 0.0, 0.0, 0.0, 0.0, 0.0, 0.0, 0.0, 0.0, 0.0, 0.0, 0.0, 0.0, 0.0, 0.0, 0.0, 0.0, 0.0, 0.0, 0.0, 0.0, 0.0, 0.0, 0.0, 0.0, 0.0, 0.0, 0.0, 0.0, 0.0, 0.0, 0.0, 0.0, 0.0, 0.0, 0.0, 0.0, 0.0, 0.0, 0.0, 0.0, 0.0, 0.0, 0.0, 0.0, 0.0, 0.0, 0.0, 0.0, 0.0, 0.0, 0.0, 0.0, 0.0, 0.0, 0.0, 0.0, 0.0, 0.0, 0.0, 0.0, 0.0, 0.0, 0.0, 0.0, 0.0, 0.0, 0.0, 0.0, 0.0, 0.0, 0.0, 0.0, 0.0, 0.0, 0.0, 0.0, 0.0, 0.0, 0.0, 0.0, 0.0, 0.0, 0.0, 0.0, 0.0, 0.0, 0.0, 0.0, 0.0, 0.0, 0.0, 0.0, 0.0, 0.0, 0.0, 0.0, 0.0, 0.0, 0.0, 0.0, 0.0, 0.0, 0.0, 0.0, 0.0, 0.0, 0.0, 0.0, 0.0, 0.0, 0.0, 0.0, 0.0, 0.0, 0.0, 0.0, 0.0, 0.0, 0.0, 0.0, 0.0, 0.0, 0.0, 0.0, 0.0, 0.0, 0.0, 0.0, 0.0, 0.0, 0.0, 0.0, 0.0, 0.0, 0.0, 0.0, 0.0, 0.0, 0.0, 0.0, 0.0, 0.0, 0.0, 0.0, 0.0, 0.0, 0.0, 0.0, 0.0, 0.0, 0.0, 0.0, 0.0, 0.0, 0.0, 0.0, 0.0, 0.0, 0.0, 0.0, 0.0, 0.0, 0.0, 0.0, 0.0, 0.0, 0.0, 0.0, 0.0, 0.0, 0.0, 0.0, 0.0, 0.0, 0.0, 0.0, 0.0, 0.0, 0.0, 0.0, 0.0, 0.0, 0.0, 0.0, 0.0, 0.0, 0.0, 0.0, 0.0, 0.0, 0.0, 0.0, 0.0, 0.0, 0.0, 0.0, 0.0, 0.0, 0.0, 0.0, 0.0, 0.0, 0.0, 0.0, 0.0, 0.0, 0.0, 0.0, 0.0, 0.0, 0.0, 0.0, 0.0, 0.0, 0.0, 0.0, 0.0, 0.0, 0.0, 0.0, 0.0, 0.0, 0.0, 0.0, 0.0, 0.0, 0.0, 0.0, 0.0, 0.0, 0.0, 0.0, 0.0, 0.0, 0.0, 0.0, 0.0, 0.0, 0.0, 0.0, 0.0, 0.0, 0.0, 0.0, 0.0, 0.0, 0.0, 0.0, 0.0, 0.0, 0.0, 0.0, 0.0, 0.0, 0.0, 0.0, 0.0, 0.0, 0.0, 0.0, 0.0, 0.0, 0.0, 0.0, 0.0, 0.0, 0.0, 0.0, 0.0, 0.0, 0.0, 0.0, 0.0, 0.0, 0.0, 0.0, 0.0, 0.0, 0.0, 0.0, 0.0, 0.0, 0.0, 0.0, 0.0, 0.0, 0.0, 0.0, 0.0, 0.0, 0.0, 0.0, 0.0, 0.0, 0.0, 0.0, 0.0, 0.0, 0.0, 0.0, 0.0, 0.0, 0.0, 0.0, 0.0, 0.0, 0.0, 0.0, 0.0, 0.0, 0.0, 0.0, 0.0, 0.0, 0.0, 0.0, 0.0, 0.0, 0.0, 0.0, 0.0, 0.0, 0.0, 0.0, 0.0, 0.0, 0.0, 0.0, 0.0, 0.0, 0.0, 0.0, 0.0, 0.0, 0.0, 0.0, 0.0, 0.0, 0.0, 0.0, 0.0, 0.0, 0.0, 0.0, 0.0, 0.0, 0.0, 0.0, 0.0, 0.0, 0.0, 0.0, 0.0, 0.0, 0.0, 0.0, 0.0, 0.0, 0.0, 0.0, 0.0, 0.0, 0.0, 0.0, 0.0, 0.0, 0.0, 0.0, 0.0, 0.0, 0.0, 0.0, 0.0, 0.0, 0.0, 0.0, 0.0, 0.0, 0.0, 0.0, 0.0, 0.0, 0.0, 0.0, 0.0, 0.0, 0.0, 0.0, 0.0, 0.0, 0.0, 0.0, 0.0, 0.0, 0.0, 0.0, 0.0, 0.0, 0.0, 0.0, 0.0, 0.0, 0.0, 0.0, 0.0, 0.0, 0.0, 0.0, 0.0, 0.0, 0.0, 0.0, 0.0, 0.0, 0.0, 0.0, 0.0, 0.0, 0.0, 0.0, 0.0, 0.0, 0.0, 0.0, 0.0, 0.0, 0.0, 0.0, 0.0, 0.0, 0.0, 0.0, 0.0, 0.0, 0.0, 0.0, 0.0, 0.0, 0.0, 0.0, 0.0, 0.0, 0.0, 0.0, 0.0, 0.0, 0.0, 0.0, 0.0, 0.0, 0.0, 0.0, 0.0, 0.0, 0.0, 0.0, 0.0, 0.0, 0.0, 0.0, 0.0, 0.0, 0.0, 0.0, 0.0, 0.0, 0.0, 0.0, 0.0, 0.0, 0.0, 0.0, 0.0, 0.0, 0.0, 0.0, 0.0, 0.0, 0.0, 0.0, 0.0, 0.0, 0.0, 0.0, 0.0, 0.0, 0.0, 0.0, 0.0, 0.0, 0.0, 0.0, 0.0, 0.0, 0.0, 0.0, 0.0, 0.0, 0.0, 0.0, 0.0, 0.0, 0.0, 0.0, 0.0, 0.0, 0.0, 0.0, 0.0, 0.0, 0.0, 0.0, 0.0, 0.0, 0.0, 0.0, 0.0, 0.0, 0.0, 0.0, 0.0, 0.0, 0.0, 0.0, 0.0, 0.0, 0.0, 0.0, 0.0, 0.0, 0.0, 0.0, 0.0, 0.0, 0.0, 0.0, 0.0, 0.0, 0.0, 0.0, 0.0, 0.0, 0.0, 0.0, 0.0, 0.0, 0.0, 0.0, 0.0, 0.0, 0.0, 0.0, 0.0, 0.0, 0.0, 0.0, 0.0, 0.0, 0.0, 0.0, 0.0, 0.0, 0.0, 0.0, 0.0, 0.0, 0.0, 0.0, 0.0, 0.0, 0.0, 0.0, 0.0, 0.0, 0.0, 0.0, 0.0, 0.0, 0.0, 0.0, 0.0, 0.0, 0.0, 0.0, 0.0, 0.0, 0.0, 0.0, 0.0, 0.0, 0.0, 0.0, 0.0, 0.0, 0.0, 0.0, 0.0, 0.0, 0.0, 0.0, 0.0, 0.0, 0.0, 0.0, 0.0, 0.0, 0.0, 0.0, 0.0, 0.0, 0.0, 0.0, 0.0, 0.0, 0.0, 0.0, 0.0, 0.0, 0.0, 0.0, 0.0, 0.0, 0.0, 0.0, 0.0, 0.0, 0.0, 0.0, 0.0, 0.0, 0.0, 0.0, 0.0, 0.0, 0.0, 0.0, 0.0, 0.0, 0.0, 0.0, 0.0, 0.0, 0.0, 0.0, 0.0, 0.0, 0.0, 0.0, 0.0, 0.0, 0.0, 0.0, 0.0, 0.0, 0.0, 0.0, 0.0, 0.0, 0.0, 0.0, 0.0, 0.0, 0.0, 0.0, 0.0, 0.0, 0.0, 0.0, 0.0, 0.0, 0.0, 0.0, 0.0, 0.0, 0.0, 0.0, 0.0, 0.0, 0.0, 0.0, 0.0, 0.0, 0.0, 0.0, 0.0, 0.0, 0.0, 0.0, 0.0, 0.0, 0.0, 0.0, 0.0, 0.0, 0.0, 0.0, 0.0, 0.0, 0.0, 0.0, 0.0, 0.0, 0.0, 0.0, 0.0, 0.0, 0.0, 0.0, 0.0, 0.0, 0.0, 0.0, 0.0, 0.0, 0.0, 0.0, 0.0, 0.0, 0.0, 0.0, 0.0, 0.0, 0.0, 0.0, 0.0, 0.0, 0.0, 0.0, 0.0, 0.0, 0.0, 0.0, 0.0, 0.0, 0.0, 0.0, 0.0, 0.0, 0.0, 0.0, 0.0, 0.0, 0.0, 0.0, 0.0, 0.0, 0.0, 0.0, 0.0, 0.0, 0.0, 0.0, 0.0, 0.0, 0.0, 0.0, 0.0, 0.0, 0.0, 0.0, 0.0, 0.0, 0.0, 0.0, 0.0, 0.0, 0.0, 0.0, 0.0, 0.0, 0.0, 0.0, 0.0, 0.0, 0.0, 0.0, 0.0, 0.0, 0.0, 0.0, 0.0, 0.0, 0.0, 0.0, 0.0, 0.0, 0.0, 0.0, 0.0, 0.0, 0.0, 0.0, 0.0, 0.0, 0.0, 0.0, 0.0, 0.0, 0.0, 0.0, 0.0, 0.0, 0.0, 0.0, 0.0, 0.0, 0.0, 0.0, 0.0, 0.0, 0.0, 0.0, 0.0, 0.0, 0.0, 0.0, 0.0, 0.0, 0.0, 0.0, 0.0, 0.0, 0.0, 0.0, 0.0, 0.0, 0.0, 0.0, 0.0, 0.0, 0.0, 0.0, 0.0, 0.0, 0.0, 0.0, 0.0, 0.0, 0.0, 0.0, 0.0, 0.0, 0.0, 0.0, 0.0, 0.0, 0.0, 0.0, 0.0, 0.0, 0.0, 0.0, 0.0, 0.0, 0.0, 0.0, 0.0, 0.0, 0.0, 0.0, 0.0, 0.0, 0.0, 0.0, 0.0, 0.0, 0.0, 0.0, 0.0, 0.0, 0.0, 0.0, 0.0, 0.0, 0.0, 0.0, 0.0, 0.0, 0.0, 0.0, 0.0, 0.0, 0.0, 0.0, 0.0, 0.0, 0.0, 0.0, 0.0, 0.0, 0.0, 0.0, 0.0, 0.0, 0.0, 0.0, 0.0, 0.0, 0.0, 0.0, 0.0, 0.0, 0.0, 0.0, 0.0, 0.0, 0.0, 0.0, 0.0, 0.0, 0.0, 0.0, 0.0, 0.0, 0.0, 0.0, 0.0, 0.0, 0.0, 0.0, 0.0, 0.0, 0.0, 0.0, 0.0, 0.0, 0.0, 0.0, 0.0, 0.0, 0.0, 0.0, 0.0, 0.0, 0.0, 0.0, 0.0, 0.0, 0.0, 0.0, 0.0, 0.0, 0.0, 0.0, 0.0, 0.0, 0.0, 0.0, 0.0, 0.0, 0.0, 0.0, 0.0, 0.0, 0.0, 0.0, 0.0, 0.0, 0.0, 0.0, 0.0, 0.0, 0.0, 0.0, 0.0, 0.0, 0.0, 0.0, 0.0, 0.0, 0.0, 0.0, 0.0, 0.0, 0.0, 0.0, 0.0, 0.0, 0.0, 0.0, 0.0, 0.0, 0.0, 0.0, 0.0, 0.0, 0.0, 0.0, 0.0, 0.0, 0.0, 0.0, 0.0, 0.0, 0.0, 0.0, 0.0, 0.0, 0.0, 0.0, 0.0, 0.0, 0.0, 0.0, 0.0, 0.0, 0.0, 0.0, 0.0, 0.0, 0.0, 0.0, 0.0, 0.0, 0.0, 0.0, 0.0, 0.0, 0.0, 0.0, 0.0, 0.0, 0.0, 0.0, 0.0, 0.0, 0.0, 0.0, 0.0, 0.0, 0.0, 0.0, 0.0, 0.0, 0.0, 0.0, 0.0, 0.0, 0.0, 0.0, 0.0, 0.0, 0.0, 0.0, 0.0, 0.0, 0.0, 0.0, 0.0, 0.0, 0.0, 0.0, 0.0, 0.0, 0.0, 0.0, 0.0, 0.0, 0.0, 0.0, 0.0, 0.0, 0.0, 0.0, 0.0, 0.0, 0.0, 0.0, 0.0, 0.0, 0.0, 0.0, 0.0, 0.0, 0.0, 0.0, 0.0, 0.0, 0.0, 0.0, 0.0, 0.0, 0.0, 0.0, 0.0, 0.0, 0.0, 0.0, 0.0, 0.0, 0.0, 0.0, 0.0, 0.0, 0.0, 0.0, 0.0, 0.0, 0.0, 0.0, 0.0, 0.0, 0.0, 0.0, 0.0, 0.0, 0.0, 0.0, 0.0, 0.0, 0.0, 0.0, 0.0, 0.0, 0.0, 0.0, 0.0, 0.0, 0.0, 0.0, 0.0, 0.0, 0.0, 0.0, 0.0, 0.0, 0.0, 0.0, 0.0, 0.0, 0.0, 0.0, 0.0, 0.0, 0.0, 0.0, 0.0, 0.0, 0.0, 0.0, 0.0, 0.0, 0.0, 0.0, 0.0, 0.0, 0.0, 0.0, 0.0, 0.0, 0.0, 0.0, 0.0, 0.0, 0.0, 0.0, 0.0, 0.0, 0.0, 0.0, 0.0, 0.0, 0.0, 0.0, 0.0, 0.0, 0.0, 0.0, 0.0, 0.0, 0.0, 0.0, 0.0, 0.0, 0.0, 0.0, 0.0, 0.0, 0.0, 0.0, 0.0, 0.0, 0.0, 0.0, 0.0, 0.0, 0.0, 0.0, 0.0, 0.0, 0.0, 0.0, 0.0, 0.0, 0.0, 0.0, 0.0, 0.0, 0.0, 0.0, 0.0, 0.0, 0.0, 0.0, 0.0, 0.0, 0.0, 0.0, 0.0, 0.0, 0.0, 0.0, 0.0, 0.0, 0.0, 0.0, 0.0, 0.0, 0.0, 0.0, 0.0, 0.0, 0.0, 0.0, 0.0, 0.0, 0.0, 0.0, 0.0, 0.0, 0.0, 0.0, 0.0, 0.0, 0.0, 0.0, 0.0, 0.0, 0.0, 0.0, 0.0, 0.0, 0.0, 0.0, 0.0, 0.0, 0.0, 0.0, 0.0, 0.0, 0.0, 0.0, 0.0, 0.0, 0.0, 0.0, 0.0, 0.0, 0.0, 0.0, 0.0, 0.0, 0.0, 0.0, 0.0, 0.0, 0.0, 0.0, 0.0, 0.0, 0.0, 0.0, 0.0, 0.0, 0.0, 0.0, 0.0, 0.0, 0.0, 0.0, 0.0, 0.0, 0.0, 0.0, 0.0, 0.0, 0.0, 0.0, 0.0, 0.0, 0.0, 0.0, 0.0, 0.0, 0.0, 0.0, 0.0, 0.0, 0.0, 0.0, 0.0, 0.0, 0.0, 0.0, 0.0, 0.0, 0.0, 0.0, 0.0, 0.0, 0.0, 0.0, 0.0, 0.0, 0.0, 0.0, 0.0, 0.0, 0.0, 0.0, 0.0, 0.0, 0.0, 0.0, 0.0, 0.0, 0.0, 0.0, 0.0, 0.0, 0.0, 0.0, 0.0, 0.0, 0.0, 0.0, 0.0, 0.0, 0.0, 0.0, 0.0, 0.0, 0.0, 0.0, 0.0, 0.0, 0.0, 0.0, 0.0, 0.0, 0.0, 0.0, 0.0, 0.0, 0.0, 0.0, 0.0, 0.0, 0.0, 0.0, 0.0, 0.0, 0.0, 0.0, 0.0, 0.0, 0.0, 0.0, 0.0, 0.0, 0.0, 0.0, 0.0, 0.0, 0.0, 0.0, 0.0, 0.0, 0.0, 0.0, 0.0, 0.0, 0.0, 0.0, 0.0, 0.0, 0.0, 0.0])
me_cube_002.update()
me_cube_003 = bpy.data.meshes.new('Cube.003')
me_cube_003.from_pydata([(0.0, 0.0153, 0.0474), (0.0032, 0.0168, 0.0464), (0.0035, 0.0054, 0.051), (0.0002, -0.022, 0.0518), (0.0031, -0.0191, 0.0536), (0.0034, -0.014, 0.0535), (0.0001, 0.0034, 0.0525), (0.0001, 0.0004, 0.0525), (-0.0034, 0.0054, 0.051), (-0.0027, -0.0191, 0.0536), (-0.0033, -0.0063, 0.0522), (-0.0034, -0.0017, 0.0521), (0.0002, 0.02405, 0.04349), (0.0002, -0.0088, 0.0704), (0.0002, 0.0004, 0.0704), (0.003429, -0.0016, 0.0847), (0.003555, -0.0016, 0.0821), (0.000412, -0.0088, 0.0848), (0.0004345, -0.0088, 0.0823), (0.003564, -0.0067, 0.0821), (0.003439, -0.0067, 0.0847), (0.0004266, 0.0004, 0.0823), (0.0004034, 0.0004, 0.0848), (0.0002891, -0.0078, 0.099), (0.0001305, -0.0084, 0.0927), (0.002659, -0.0059, 0.0977), (0.003291, -0.0065, 0.0925), (0.003283, -0.0019, 0.0925), (0.002655, -0.0025, 0.0977), (0.0001237, -0.0001, 0.0927), (0.0002891, -0.0007, 0.0989), (0.0033, -0.0067, 0.0704), (0.0033, -0.0016, 0.0704), (0.003, 0.0213, 0.045), (0.000198, 0.0031, 0.0667), (0.000198, 0.0126, 0.0667), (0.003044, 0.01, 0.0817), (0.00304, 0.01, 0.0795), (0.0001523, 0.0033, 0.0813), (0.0002926, 0.0033, 0.0787), (0.00304, 0.0056, 0.0795), (0.003044, 0.0056, 0.0817), (0.0002934, 0.0124, 0.0787), (0.0001531, 0.0124, 0.0813), (0.0001891, 0.0041, 0.0927), (5.127e-05, 0.0035, 0.0861), (0.002364, 0.0062, 0.0911), (0.002997, 0.0057, 0.0861), (0.002997, 0.0099, 0.0861), (0.002364, 0.0094, 0.0911), (5.197e-05, 0.0122, 0.0861), (0.0001891, 0.0115, 0.0927), (0.003169, 0.0055, 0.0687), (0.003169, 0.0101, 0.0687), (0.002835, 0.0213, 0.0641), (0.002831, 0.0213, 0.0619), (-5.622e-05, 0.0148, 0.0648), (-2.741e-05, 0.0148, 0.0623), (0.002833, 0.0173, 0.0619), (0.002837, 0.0173, 0.0641), (-2.711e-05, 0.0236, 0.0623), (-5.596e-05, 0.0236, 0.0648), (-1.095e-05, 0.0156, 0.075), (-0.0001627, 0.015, 0.0686), (0.0022, 0.0177, 0.0721), (0.00276, 0.0173, 0.0675), (0.002198, 0.0208, 0.0721), (0.002757, 0.0213, 0.0675), (-0.000162, 0.0235, 0.0686), (-1.095e-05, 0.0228, 0.075), (0.000163, -0.0212, 0.0694), (0.0001632, -0.0125, 0.0694), (0.002908, -0.0146, 0.0826), (0.003014, -0.0146, 0.0803), (-0.0001299, -0.021, 0.0827), (-1.888e-05, -0.021, 0.0804), (0.003015, -0.0191, 0.0803), (0.002909, -0.0191, 0.0826), (-1.805e-05, -0.0127, 0.0804), (-0.000129, -0.0127, 0.0827), (-0.0001109, -0.0203, 0.0932), (-0.00019, -0.0209, 0.0872), (0.002258, -0.0184, 0.092), (0.002871, -0.019, 0.087), (0.002255, -0.0153, 0.092), (0.00287, -0.0147, 0.087), (-0.0001893, -0.0128, 0.0872), (-0.0001109, -0.0135, 0.0932), (0.003164, -0.0192, 0.0694), (0.003164, -0.0145, 0.0694), (0.0001305, 0.015, 0.0522), (0.0001309, 0.0238, 0.0522), (0.002991, 0.0173, 0.0532), (0.002991, 0.0213, 0.0532), (0.0002, -0.0123, 0.0535), (0.0, 0.0124, 0.0486), (0.0034, 0.0098, 0.0492), (0.0002, -0.0087, 0.0533), (0.0035, -0.0063, 0.0522), (0.0036, -0.0017, 0.0521), (-0.002673, -0.0016, 0.085), (-0.002556, -0.0016, 0.0825), (-0.002547, -0.0067, 0.0825), (-0.002662, -0.0067, 0.085), (-0.002043, -0.0059, 0.098), (-0.002811, -0.0065, 0.0928), (-0.002818, -0.0019, 0.0928), (-0.002047, -0.0025, 0.098), (-0.0028, -0.0067, 0.0704), (-0.0028, -0.0016, 0.0704), (-0.0033, 0.0217, 0.045), (-0.002998, 0.0102, 0.0814), (-0.002973, 0.0102, 0.0789), (-0.002973, 0.0054, 0.0789), (-0.002998, 0.0054, 0.0814), (-0.002333, 0.0061, 0.0916), (-0.003186, 0.0055, 0.0863), (-0.003186, 0.0101, 0.0863), (-0.002333, 0.0095, 0.0916), (-0.003, 0.0053, 0.0667), (-0.003, 0.0103, 0.0667), (-0.003212, 0.0216, 0.065), (-0.00319, 0.0216, 0.0625), (-0.003188, 0.0171, 0.0625), (-0.003209, 0.0171, 0.065), (-0.002537, 0.0175, 0.074), (-0.003397, 0.0171, 0.0688), (-0.002539, 0.021, 0.074), (-0.003401, 0.0216, 0.0688), (-0.002997, -0.0146, 0.0829), (-0.002893, -0.0146, 0.0806), (-0.002892, -0.0191, 0.0806), (-0.002996, -0.0191, 0.0829), (-0.002444, -0.0184, 0.0923), (-0.003133, -0.019, 0.0873), (-0.002447, -0.0153, 0.0923), (-0.003134, -0.0147, 0.0873), (-0.002828, -0.0192, 0.0694), (-0.002828, -0.0145, 0.0694), (-0.003054, 0.017, 0.0522), (-0.003654, 0.0219, 0.0523), (-0.0033, 0.0167, 0.0465), (-0.003, -0.014, 0.0535), (-0.0036, 0.0099, 0.0492)], [], [(32, 16, 19, 31), (31, 19, 18, 13), (14, 21, 16, 32), (15, 27, 26, 20), (22, 29, 27, 15), (20, 19, 16, 15), (15, 16, 21, 22), (17, 18, 19, 20), (20, 26, 24, 17), (26, 25, 23, 24), (85, 84, 82, 83), (87, 80, 82, 84), (29, 30, 28, 27), (53, 37, 40, 52), (52, 40, 39, 34), (35, 42, 37, 53), (36, 48, 47, 41), (43, 50, 48, 36), (41, 40, 37, 36), (36, 37, 42, 43), (38, 39, 40, 41), (41, 47, 45, 38), (47, 46, 44, 45), (27, 28, 25, 26), (50, 51, 49, 48), (93, 33, 12, 91), (92, 1, 33, 93), (54, 67, 65, 59), (61, 68, 67, 54), (59, 58, 55, 54), (54, 55, 60, 61), (56, 57, 58, 59), (59, 65, 63, 56), (65, 64, 62, 63), (67, 66, 64, 65), (68, 69, 66, 67), (89, 73, 76, 88), (88, 76, 75, 70), (71, 78, 73, 89), (72, 85, 83, 77), (79, 86, 85, 72), (77, 76, 73, 72), (72, 73, 78, 79), (74, 75, 76, 77), (62, 64, 66, 69), (77, 83, 81, 74), (83, 82, 80, 81), (44, 46, 49, 51), (23, 25, 28, 30), (86, 87, 84, 85), (48, 49, 46, 47), (91, 60, 55, 93), (92, 58, 57, 90), (93, 55, 58, 92), (90, 0, 1, 92), (89, 88, 4, 5), (88, 70, 3, 4), (71, 89, 5, 94), (35, 53, 96, 95), (53, 52, 2, 96), (52, 34, 6, 2), (32, 31, 98, 99), (14, 32, 99, 7), (31, 13, 97, 98), (109, 108, 102, 101), (108, 13, 18, 102), (14, 109, 101, 21), (100, 103, 105, 106), (22, 100, 106, 29), (103, 100, 101, 102), (100, 22, 21, 101), (17, 103, 102, 18), (103, 17, 24, 105), (105, 24, 23, 104), (136, 134, 133, 135), (87, 135, 133, 80), (29, 106, 107, 30), (120, 119, 113, 112), (119, 34, 39, 113), (35, 120, 112, 42), (111, 114, 116, 117), (43, 111, 117, 50), (114, 111, 112, 113), (111, 43, 42, 112), (38, 114, 113, 39), (114, 38, 45, 116), (116, 45, 44, 115), (106, 105, 104, 107), (50, 117, 118, 51), (140, 91, 12, 110), (139, 140, 110, 141), (121, 124, 126, 128), (61, 121, 128, 68), (124, 121, 122, 123), (121, 61, 60, 122), (56, 124, 123, 57), (124, 56, 63, 126), (126, 63, 62, 125), (128, 126, 125, 127), (68, 128, 127, 69), (138, 137, 131, 130), (137, 70, 75, 131), (71, 138, 130, 78), (129, 132, 134, 136), (79, 129, 136, 86), (132, 129, 130, 131), (129, 79, 78, 130), (74, 132, 131, 75), (62, 69, 127, 125), (132, 74, 81, 134), (134, 81, 80, 133), (44, 51, 118, 115), (23, 30, 107, 104), (86, 136, 135, 87), (117, 116, 115, 118), (91, 140, 122, 60), (139, 90, 57, 123), (140, 139, 123, 122), (90, 139, 141, 0), (138, 142, 9, 137), (137, 9, 3, 70), (71, 94, 142, 138), (35, 95, 143, 120), (120, 143, 8, 119), (119, 8, 6, 34), (109, 11, 10, 108), (14, 7, 11, 109), (108, 10, 97, 13)])
_uv = me_cube_003.uv_layers.new(name='UVMap')
_uv.uv.foreach_set('vector', [0.0, 0.0, 0.0, 0.0, 0.0, 0.0, 0.0, 0.0, 0.0, 0.0, 0.0, 0.0, 0.0, 0.0, 0.0, 0.0, 0.0, 0.0, 0.0, 0.0, 0.0, 0.0, 0.0, 0.0, 0.0, 0.0, 0.0, 0.0, 0.0, 0.0, 0.0, 0.0, 0.0, 0.0, 0.0, 0.0, 0.0, 0.0, 0.0, 0.0, 0.0, 0.0, 0.0, 0.0, 0.0, 0.0, 0.0, 0.0, 0.0, 0.0, 0.0, 0.0, 0.0, 0.0, 0.0, 0.0, 0.0, 0.0, 0.0, 0.0, 0.0, 0.0, 0.0, 0.0, 0.0, 0.0, 0.0, 0.0, 0.0, 0.0, 0.0, 0.0, 0.0, 0.0, 0.0, 0.0, 0.0, 0.0, 0.0, 0.0, 0.0, 0.0, 0.0, 0.0, 0.0, 0.0, 0.0, 0.0, 0.0, 0.0, 0.0, 0.0, 0.0, 0.0, 0.0, 0.0, 0.0, 0.0, 0.0, 0.0, 0.0, 0.0, 0.0, 0.0, 0.0, 0.0, 0.0, 0.0, 0.0, 0.0, 0.0, 0.0, 0.0, 0.0, 0.0, 0.0, 0.0, 0.0, 0.0, 0.0, 0.0, 0.0, 0.0, 0.0, 0.0, 0.0, 0.0, 0.0, 0.0, 0.0, 0.0, 0.0, 0.0, 0.0, 0.0, 0.0, 0.0, 0.0, 0.0, 0.0, 0.0, 0.0, 0.0, 0.0, 0.0, 0.0, 0.0, 0.0, 0.0, 0.0, 0.0, 0.0, 0.0, 0.0, 0.0, 0.0, 0.0, 0.0, 0.0, 0.0, 0.0, 0.0, 0.0, 0.0, 0.0, 0.0, 0.0, 0.0, 0.0, 0.0, 0.0, 0.0, 0.0, 0.0, 0.0, 0.0, 0.0, 0.0, 0.0, 0.0, 0.0, 0.0, 0.0, 0.0, 0.0, 0.0, 0.0, 0.0, 0.0, 0.0, 0.0, 0.0, 0.0, 0.0, 0.0, 0.0, 0.0, 0.0, 0.0, 0.0, 0.0, 0.0, 0.0, 0.0, 0.0, 0.0, 0.0, 0.0, 0.0, 0.0, 0.0, 0.0, 0.0, 0.0, 0.0, 0.0, 0.0, 0.0, 0.0, 0.0, 0.0, 0.0, 0.0, 0.0, 0.0, 0.0, 0.0, 0.0, 0.0, 0.0, 0.0, 0.0, 0.0, 0.0, 0.0, 0.0, 0.0, 0.0, 0.0, 0.0, 0.0, 0.0, 0.0, 0.0, 0.0, 0.0, 0.0, 0.0, 0.0, 0.0, 0.0, 0.0, 0.0, 0.0, 0.0, 0.0, 0.0, 0.0, 0.0, 0.0, 0.0, 0.0, 0.0, 0.0, 0.0, 0.0, 0.0, 0.0, 0.0, 0.0, 0.0, 0.0, 0.0, 0.0, 0.0, 0.0, 0.0, 0.0, 0.0, 0.0, 0.0, 0.0, 0.0, 0.0, 0.0, 0.0, 0.0, 0.0, 0.0, 0.0, 0.0, 0.0, 0.0, 0.0, 0.0, 0.0, 0.0, 0.0, 0.0, 0.0, 0.0, 0.0, 0.0, 0.0, 0.0, 0.0, 0.0, 0.0, 0.0, 0.0, 0.0, 0.0, 0.0, 0.0, 0.0, 0.0, 0.0, 0.0, 0.0, 0.0, 0.0, 0.0, 0.0, 0.0, 0.0, 0.0, 0.0, 0.0, 0.0, 0.0, 0.0, 0.0, 0.0, 0.0, 0.0, 0.0, 0.0, 0.0, 0.0, 0.0, 0.0, 0.0, 0.0, 0.0, 0.0, 0.0, 0.0, 0.0, 0.0, 0.0, 0.0, 0.0, 0.0, 0.0, 0.0, 0.0, 0.0, 0.0, 0.0, 0.0, 0.0, 0.0, 0.0, 0.0, 0.0, 0.0, 0.0, 0.0, 0.0, 0.0, 0.0, 0.0, 0.0, 0.0, 0.0, 0.0, 0.0, 0.0, 0.0, 0.0, 0.0, 0.0, 0.0, 0.0, 0.0, 0.0, 0.0, 0.0, 0.0, 0.0, 0.0, 0.0, 0.0, 0.0, 0.0, 0.0, 0.0, 0.0, 0.0, 0.0, 0.0, 0.0, 0.0, 0.0, 0.0, 0.0, 0.0, 0.0, 0.0, 0.0, 0.0, 0.0, 0.0, 0.0, 0.0, 0.0, 0.0, 0.0, 0.0, 0.0, 0.0, 0.0, 0.0, 0.0, 0.0, 0.0, 0.0, 0.0, 0.0, 0.0, 0.0, 0.0, 0.0, 0.0, 0.0, 0.0, 0.0, 0.0, 0.0, 0.0, 0.0, 0.0, 0.0, 0.0, 0.0, 0.0, 0.0, 0.0, 0.0, 0.0, 0.0, 0.0, 0.0, 0.0, 0.0, 0.0, 0.0, 0.0, 0.0, 0.0, 0.0, 0.0, 0.0, 0.0, 0.0, 0.0, 0.0, 0.0, 0.0, 0.0, 0.0, 0.0, 0.0, 0.0, 0.0, 0.0, 0.0, 0.0, 0.0, 0.0, 0.0, 0.0, 0.0, 0.0, 0.0, 0.0, 0.0, 0.0, 0.0, 0.0, 0.0, 0.0, 0.0, 0.0, 0.0, 0.0, 0.0, 0.0, 0.0, 0.0, 0.0, 0.0, 0.0, 0.0, 0.0, 0.0, 0.0, 0.0, 0.0, 0.0, 0.0, 0.0, 0.0, 0.0, 0.0, 0.0, 0.0, 0.0, 0.0, 0.0, 0.0, 0.0, 0.0, 0.0, 0.0, 0.0, 0.0, 0.0, 0.0, 0.0, 0.0, 0.0, 0.0, 0.0, 0.0, 0.0, 0.0, 0.0, 0.0, 0.0, 0.0, 0.0, 0.0, 0.0, 0.0, 0.0, 0.0, 0.0, 0.0, 0.0, 0.0, 0.0, 0.0, 0.0, 0.0, 0.0, 0.0, 0.0, 0.0, 0.0, 0.0, 0.0, 0.0, 0.0, 0.0, 0.0, 0.0, 0.0, 0.0, 0.0, 0.0, 0.0, 0.0, 0.0, 0.0, 0.0, 0.0, 0.0, 0.0, 0.0, 0.0, 0.0, 0.0, 0.0, 0.0, 0.0, 0.0, 0.0, 0.0, 0.0, 0.0, 0.0, 0.0, 0.0, 0.0, 0.0, 0.0, 0.0, 0.0, 0.0, 0.0, 0.0, 0.0, 0.0, 0.0, 0.0, 0.0, 0.0, 0.0, 0.0, 0.0, 0.0, 0.0, 0.0, 0.0, 0.0, 0.0, 0.0, 0.0, 0.0, 0.0, 0.0, 0.0, 0.0, 0.0, 0.0, 0.0, 0.0, 0.0, 0.0, 0.0, 0.0, 0.0, 0.0, 0.0, 0.0, 0.0, 0.0, 0.0, 0.0, 0.0, 0.0, 0.0, 0.0, 0.0, 0.0, 0.0, 0.0, 0.0, 0.0, 0.0, 0.0, 0.0, 0.0, 0.0, 0.0, 0.0, 0.0, 0.0, 0.0, 0.0, 0.0, 0.0, 0.0, 0.0, 0.0, 0.0, 0.0, 0.0, 0.0, 0.0, 0.0, 0.0, 0.0, 0.0, 0.0, 0.0, 0.0, 0.0, 0.0, 0.0, 0.0, 0.0, 0.0, 0.0, 0.0, 0.0, 0.0, 0.0, 0.0, 0.0, 0.0, 0.0, 0.0, 0.0, 0.0, 0.0, 0.0, 0.0, 0.0, 0.0, 0.0, 0.0, 0.0, 0.0, 0.0, 0.0, 0.0, 0.0, 0.0, 0.0, 0.0, 0.0, 0.0, 0.0, 0.0, 0.0, 0.0, 0.0, 0.0, 0.0, 0.0, 0.0, 0.0, 0.0, 0.0, 0.0, 0.0, 0.0, 0.0, 0.0, 0.0, 0.0, 0.0, 0.0, 0.0, 0.0, 0.0, 0.0, 0.0, 0.0, 0.0, 0.0, 0.0, 0.0, 0.0, 0.0, 0.0, 0.0, 0.0, 0.0, 0.0, 0.0, 0.0, 0.0, 0.0, 0.0, 0.0, 0.0, 0.0, 0.0, 0.0, 0.0, 0.0, 0.0, 0.0, 0.0, 0.0, 0.0, 0.0, 0.0, 0.0, 0.0, 0.0, 0.0, 0.0, 0.0, 0.0, 0.0, 0.0, 0.0, 0.0, 0.0, 0.0, 0.0, 0.0, 0.0, 0.0, 0.0, 0.0, 0.0, 0.0, 0.0, 0.0, 0.0, 0.0, 0.0, 0.0, 0.0, 0.0, 0.0, 0.0, 0.0, 0.0, 0.0, 0.0, 0.0, 0.0, 0.0, 0.0, 0.0, 0.0, 0.0, 0.0, 0.0, 0.0, 0.0, 0.0, 0.0, 0.0, 0.0, 0.0, 0.0, 0.0, 0.0, 0.0, 0.0, 0.0, 0.0, 0.0, 0.0, 0.0, 0.0, 0.0, 0.0, 0.0, 0.0, 0.0, 0.0, 0.0, 0.0, 0.0, 0.0, 0.0, 0.0, 0.0, 0.0, 0.0, 0.0, 0.0, 0.0, 0.0, 0.0, 0.0, 0.0, 0.0, 0.0, 0.0, 0.0, 0.0, 0.0, 0.0, 0.0, 0.0, 0.0, 0.0, 0.0, 0.0, 0.0, 0.0, 0.0, 0.0, 0.0, 0.0, 0.0, 0.0, 0.0, 0.0, 0.0, 0.0, 0.0, 0.0, 0.0, 0.0, 0.0, 0.0, 0.0, 0.0, 0.0, 0.0, 0.0, 0.0, 0.0, 0.0, 0.0, 0.0, 0.0, 0.0, 0.0, 0.0, 0.0, 0.0, 0.0, 0.0, 0.0, 0.0, 0.0, 0.0, 0.0, 0.0, 0.0, 0.0, 0.0, 0.0, 0.0, 0.0, 0.0, 0.0, 0.0, 0.0, 0.0, 0.0, 0.0, 0.0, 0.0, 0.0, 0.0, 0.0, 0.0, 0.0, 0.0, 0.0, 0.0, 0.0, 0.0, 0.0, 0.0, 0.0, 0.0, 0.0, 0.0, 0.0, 0.0, 0.0, 0.0, 0.0, 0.0, 0.0, 0.0, 0.0, 0.0, 0.0, 0.0, 0.0, 0.0, 0.0, 0.0, 0.0, 0.0, 0.0, 0.0, 0.0, 0.0, 0.0, 0.0, 0.0, 0.0, 0.0, 0.0, 0.0, 0.0, 0.0, 0.0, 0.0, 0.0, 0.0, 0.0, 0.0, 0.0, 0.0, 0.0, 0.0, 0.0, 0.0, 0.0, 0.0, 0.0, 0.0, 0.0, 0.0, 0.0, 0.0, 0.0, 0.0, 0.0, 0.0, 0.0, 0.0, 0.0, 0.0, 0.0, 0.0, 0.0, 0.0, 0.0, 0.0, 0.0, 0.0, 0.0, 0.0, 0.0, 0.0, 0.0, 0.0, 0.0, 0.0, 0.0, 0.0, 0.0, 0.0, 0.0, 0.0, 0.0, 0.0])
me_cube_003.update()
arm_armature_001 = bpy.data.armatures.new('Armature.001')  # bones are not reproduced

# ---- objects
ob_armature = bpy.data.objects.new('Armature', arm_armature_001)
ob_front = bpy.data.objects.new('front', None)
ob_001 = bpy.data.objects.new('エンプティ.001', None)
ob_back = bpy.data.objects.new('back', None)
ob_cube = bpy.data.objects.new('Cube', me_cube)
ob_cube_002 = bpy.data.objects.new('Cube.002', me_cube_002)
ob_cube_001 = bpy.data.objects.new('Cube.001', me_cube_003)

# ---- transforms, parenting, visibility, modifiers, constraints
ob_armature.location = (0.0, 0.0, 0.0)
ob_armature.rotation_euler = (-1.571, -0.0, 0.0)
ob_armature.scale = (0.4, 0.4, 0.4)
ob_armature.show_in_front = True
ob_front.location = (-0.0295, -0.03051, 0.9378)
ob_front.rotation_euler = (1.571, -0.0, 0.0)
ob_front.scale = (0.8295, 0.8295, 0.8295)
ob_front.empty_display_type = 'IMAGE'
ob_front.empty_display_size = 5.0
ob_front.empty_image_depth = 'FRONT'
ob_front.use_empty_image_alpha = True
ob_front.color = (1.0, 1.0, 1.0, 0.126)
ob_001.location = (0.02147, 0.02125, 1.47)
ob_001.rotation_euler = (1.571, -0.08304, -1.506e-09)
ob_001.scale = (0.1348, 0.1348, 0.1348)
ob_001.empty_display_type = 'IMAGE'
ob_001.empty_display_size = 5.0
ob_001.use_empty_image_alpha = True
ob_001.color = (1.0, 1.0, 1.0, 0.7087)
ob_001.hide_select = True
ob_back.location = (-1.01, -0.03051, 0.9378)
ob_back.rotation_euler = (1.571, -0.0, 0.0)
ob_back.scale = (0.8295, 0.8295, 0.8295)
ob_back.empty_display_type = 'IMAGE'
ob_back.empty_display_size = 5.0
ob_back.empty_image_depth = 'FRONT'
ob_back.use_empty_image_alpha = True
ob_back.color = (1.0, 1.0, 1.0, 0.126)
ob_cube.location = (0.0, 0.0, 0.0)
_m = ob_cube.modifiers.new('Mirror', 'MIRROR')
_m.use_clip = True
_m = ob_cube.modifiers.new('Subdivision', 'SUBSURF')
ob_cube_002.location = (0.0, 0.0, 0.0)
ob_cube_002.rotation_euler = (-1.344e-07, 1.571, 0.0)
_m = ob_cube_002.modifiers.new('Subdivision', 'SUBSURF')
ob_cube_001.location = (0.0, 0.0, 0.0)
ob_cube_001.rotation_euler = (-1.344e-07, 1.571, 0.0)
ob_cube_001.display_type = 'WIRE'
_m = ob_cube_001.modifiers.new('Subdivision', 'SUBSURF')

# ---- collection membership
scene.collection.objects.link(ob_armature)
col_sample.objects.link(ob_front)
col_sample.objects.link(ob_001)
col_sample.objects.link(ob_back)
col_collection.objects.link(ob_cube)
col_collection.objects.link(ob_cube_002)
col_collection.objects.link(ob_cube_001)

# ---- scene / render settings (as saved in the file)
scene.frame_start = 1; scene.frame_end = 250; scene.frame_set(2)
scene.render.engine = 'BLENDER_EEVEE_NEXT'
bpy.context.view_layer.update()

# ---- added for rendering (the .blend has no active camera and no usable light): camera, sun
cam_auto = bpy.data.cameras.new('AutoCamera')
cam_auto.lens = 50.0
cam_auto.sensor_width = 36.0
cam_auto.clip_end = 1000.0
ob_auto_camera = bpy.data.objects.new('AutoCamera', cam_auto)
scene.collection.objects.link(ob_auto_camera)
ob_auto_camera.location = (1.86662, -2.28544, 2.30987)
ob_auto_camera.rotation_euler = (1.09748, -7.21219e-08, 0.694738)
scene.camera = ob_auto_camera
light_auto_sun = bpy.data.lights.new('AutoSun', 'SUN')
light_auto_sun.energy = 3.0
light_auto_sun.angle = 0.0523599
ob_auto_sun = bpy.data.objects.new('AutoSun', light_auto_sun)
scene.collection.objects.link(ob_auto_sun)
ob_auto_sun.rotation_euler = (0.872665, 0.174533, 0.523599)
bpy.context.view_layer.update()
